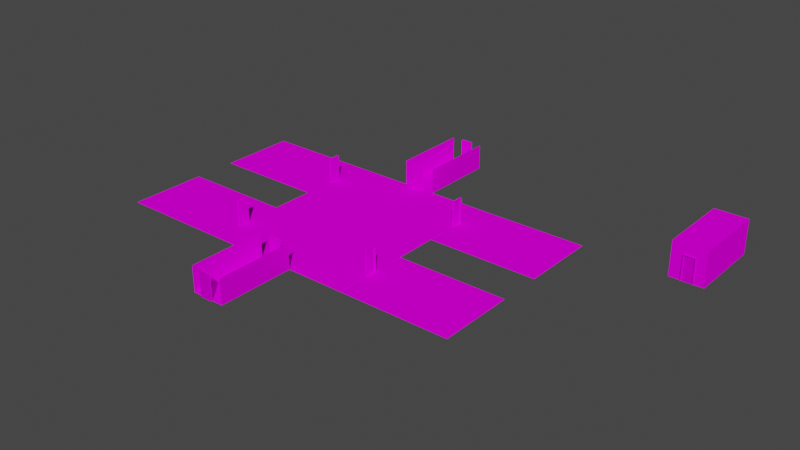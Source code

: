 # Source: Waves.blend  (saved by Blender 2.93.21; exported with 4.5.12 LTS)
import bpy
from mathutils import Matrix  # noqa: F401  (used for matrix-valued properties, if any)

bpy.ops.wm.read_factory_settings(use_empty=True)
scene = bpy.context.scene
scene.name = 'Scene'

# ---- collections
col_collection = bpy.data.collections.new('Collection'); scene.collection.children.link(col_collection)
col_hallway1 = bpy.data.collections.new('Hallway1'); scene.collection.children.link(col_hallway1)

# ---- images (referenced by path relative to the original .blend; pixels are not part of the script)
import os
ASSET_DIR = os.environ.get("B2B_ASSET_DIR", "")  # directory of the original .blend (textures are referenced by path, not embedded)
HERE = os.path.dirname(os.path.abspath(__file__))  # packed textures are extracted next to this script under _unpacked/

def load_image(name, relpath, width, height, colorspace="sRGB"):
    """Load a texture the original file referenced (path relative to the .blend, or extracted next to this script)."""
    p = next((c for c in (os.path.join(HERE, relpath), os.path.join(ASSET_DIR, relpath)) if relpath and os.path.exists(c)), "")
    if p:
        img = bpy.data.images.load(p, check_existing=True)
        img.name = name
    else:  # same state as the original file: an image datablock whose file is absent (Cycles renders it pink)
        img = bpy.data.images.new(name, width, height)
        img.source = "FILE"
        img.filepath = "//" + (relpath or name)
    img.colorspace_settings.name = colorspace
    return img
img_g_a1_195_bmp = load_image('G_A1_195.BMP', 'G_A1_195.BMP', 1024, 1024, 'sRGB')
img_g_a1_192_bmp = load_image('G_A1_192.BMP', 'G_A1_192.BMP', 1024, 1024, 'sRGB')
img_g_a1_284_bmp_001 = load_image('G_A1_284.BMP.001', 'G_A1_284.BMP', 1024, 1024, 'sRGB')
img_g_a1_116_bmp_001 = load_image('G_A1_116.BMP.001', 'G_A1_116.BMP', 1024, 1024, 'sRGB')
img_g_a1_192a_bmp = load_image('G_A1_192a.bmp', 'G_A1_192a.bmp', 1024, 1024, 'sRGB')

# ---- materials (node trees are filled in below, after node groups)
mat_concretefloor = bpy.data.materials.new('ConcreteFloor')
mat_concretefloor.use_backface_culling = True
mat_concretefloor.use_transparent_shadow = False
mat_wall1 = bpy.data.materials.new('Wall1')
mat_wall1.use_backface_culling = True
mat_wall1.use_transparent_shadow = False
mat_material_002 = bpy.data.materials.new('Material.002')
mat_material_002.use_backface_culling = True
mat_material_002.use_transparent_shadow = False
mat_material_002.diffuse_color = (0.06275, 0.102, 0.1804, 1.0)
mat_material_001 = bpy.data.materials.new('Material.001')
mat_material_001.use_backface_culling = True
mat_material_001.use_transparent_shadow = False
mat_material_001.diffuse_color = (0.3255, 0.1176, 0.1608, 1.0)
mat_material_003 = bpy.data.materials.new('Material.003')
mat_material_003.use_backface_culling = True
mat_material_003.use_transparent_shadow = False

# ---- material node trees
mat_concretefloor.use_nodes = True; mat_concretefloor.node_tree.nodes.clear()
_N = mat_concretefloor.node_tree.nodes; _L = mat_concretefloor.node_tree.links
n0 = _N.new('ShaderNodeOutputMaterial'); n0.name = 'LS3DOutput'; n0.location = (300, 0)
n1 = _N.new('ShaderNodeBsdfPrincipled'); n1.name = 'LS3DShader'; n1.location = (0, 0)
n1.distribution = 'GGX'
n1.subsurface_method = 'BURLEY'
n1.inputs[3].default_value = 1.45
n1.inputs[13].default_value = 0.0
n1.inputs[27].default_value = (0.0, 0.0, 0.0, 1.0)
n1.inputs[28].default_value = 1.0
n2 = _N.new('ShaderNodeTexImage'); n2.name = 'DiffuseTex'; n2.location = (-300, -80)
n2.image = img_g_a1_195_bmp
n3 = _N.new('ShaderNodeTexImage'); n3.name = 'AlphaTex'; n3.location = (-300, -437)
n4 = _N.new('ShaderNodeTexImage'); n4.name = 'EnvironmentTex'; n4.location = (-600, -80)
_L.new(n1.outputs[0], n0.inputs[0])
_L.new(n2.outputs[0], n1.inputs[0])
n0.is_active_output = True
mat_wall1.use_nodes = True; mat_wall1.node_tree.nodes.clear()
_N = mat_wall1.node_tree.nodes; _L = mat_wall1.node_tree.links
n0 = _N.new('ShaderNodeOutputMaterial'); n0.name = 'LS3DOutput'; n0.location = (300, 0)
n1 = _N.new('ShaderNodeBsdfPrincipled'); n1.name = 'LS3DShader'; n1.location = (0, 0)
n1.distribution = 'GGX'
n1.subsurface_method = 'BURLEY'
n1.inputs[3].default_value = 1.45
n1.inputs[13].default_value = 0.0
n1.inputs[27].default_value = (0.0, 0.0, 0.0, 1.0)
n1.inputs[28].default_value = 1.0
n2 = _N.new('ShaderNodeTexImage'); n2.name = 'DiffuseTex'; n2.location = (-300, -80)
n2.image = img_g_a1_192_bmp
n3 = _N.new('ShaderNodeTexImage'); n3.name = 'AlphaTex'; n3.location = (-300, -437)
n4 = _N.new('ShaderNodeTexImage'); n4.name = 'EnvironmentTex'; n4.location = (-600, -80)
_L.new(n1.outputs[0], n0.inputs[0])
_L.new(n2.outputs[0], n1.inputs[0])
n0.is_active_output = True
mat_material_002.use_nodes = True; mat_material_002.node_tree.nodes.clear()
_N = mat_material_002.node_tree.nodes; _L = mat_material_002.node_tree.links
n0 = _N.new('ShaderNodeOutputMaterial'); n0.name = 'LS3DOutput'; n0.location = (300, 0)
n1 = _N.new('ShaderNodeBsdfPrincipled'); n1.name = 'LS3DShader'; n1.location = (0, 0)
n1.distribution = 'GGX'
n1.subsurface_method = 'BURLEY'
n1.inputs[1].default_value = 0.25
n1.inputs[3].default_value = 1.45
n1.inputs[13].default_value = 0.0
n1.inputs[27].default_value = (0.0, 0.0, 0.0, 1.0)
n1.inputs[28].default_value = 1.0
n2 = _N.new('ShaderNodeTexImage'); n2.name = 'DiffuseTex'; n2.location = (-300, -80)
n2.image = img_g_a1_284_bmp_001
n3 = _N.new('ShaderNodeTexImage'); n3.name = 'AlphaTex'; n3.location = (-300, -437)
n4 = _N.new('ShaderNodeTexImage'); n4.name = 'EnvironmentTex'; n4.location = (-600, -80)
_L.new(n1.outputs[0], n0.inputs[0])
_L.new(n2.outputs[0], n1.inputs[0])
n0.is_active_output = True
mat_material_001.use_nodes = True; mat_material_001.node_tree.nodes.clear()
_N = mat_material_001.node_tree.nodes; _L = mat_material_001.node_tree.links
n0 = _N.new('ShaderNodeOutputMaterial'); n0.name = 'LS3DOutput'; n0.location = (300, 0)
n1 = _N.new('ShaderNodeBsdfPrincipled'); n1.name = 'LS3DShader'; n1.location = (0, 0)
n1.distribution = 'GGX'
n1.subsurface_method = 'BURLEY'
n1.inputs[1].default_value = 0.25
n1.inputs[3].default_value = 1.45
n1.inputs[13].default_value = 0.0
n1.inputs[27].default_value = (0.0, 0.0, 0.0, 1.0)
n1.inputs[28].default_value = 1.0
n2 = _N.new('ShaderNodeTexImage'); n2.name = 'DiffuseTex'; n2.location = (-300, -80)
n2.image = img_g_a1_116_bmp_001
n3 = _N.new('ShaderNodeTexImage'); n3.name = 'AlphaTex'; n3.location = (-300, -437)
n4 = _N.new('ShaderNodeTexImage'); n4.name = 'EnvironmentTex'; n4.location = (-600, -80)
_L.new(n1.outputs[0], n0.inputs[0])
_L.new(n2.outputs[0], n1.inputs[0])
n0.is_active_output = True
mat_material_003.use_nodes = True; mat_material_003.node_tree.nodes.clear()
_N = mat_material_003.node_tree.nodes; _L = mat_material_003.node_tree.links
n0 = _N.new('ShaderNodeOutputMaterial'); n0.name = 'LS3DOutput'; n0.location = (300, 0)
n1 = _N.new('ShaderNodeBsdfPrincipled'); n1.name = 'LS3DShader'; n1.location = (0, 0)
n1.distribution = 'GGX'
n1.subsurface_method = 'BURLEY'
n1.inputs[3].default_value = 1.45
n1.inputs[13].default_value = 0.0
n1.inputs[27].default_value = (0.0, 0.0, 0.0, 1.0)
n1.inputs[28].default_value = 1.0
n2 = _N.new('ShaderNodeTexImage'); n2.name = 'DiffuseTex'; n2.location = (-300, -80)
n2.image = img_g_a1_192a_bmp
n3 = _N.new('ShaderNodeTexImage'); n3.name = 'AlphaTex'; n3.location = (-300, -437)
n4 = _N.new('ShaderNodeTexImage'); n4.name = 'EnvironmentTex'; n4.location = (-600, -80)
_L.new(n1.outputs[0], n0.inputs[0])
_L.new(n2.outputs[0], n1.inputs[0])
n0.is_active_output = True

# ---- world
world_world = bpy.data.worlds.new('World'); scene.world = world_world
world_world.use_nodes = True; world_world.node_tree.nodes.clear()
_N = world_world.node_tree.nodes; _L = world_world.node_tree.links
n0 = _N.new('ShaderNodeOutputWorld'); n0.name = 'World Output'; n0.location = (300, 300)
n1 = _N.new('ShaderNodeBackground'); n1.name = 'Background'; n1.location = (10, 300)
n1.inputs[0].default_value = (0.05088, 0.05088, 0.05088, 1.0)
_L.new(n1.outputs[0], n0.inputs[0])
n0.is_active_output = True
world_world.color = (0.05088, 0.05088, 0.05088)
world_world.use_sun_shadow = False
world_world.sun_shadow_jitter_overblur = 0.0

# ---- meshes
me_plane = bpy.data.meshes.new('Plane')
me_plane.from_pydata([(0.0, -1.0, 0.0), (3.021, -1.0, 0.0), (0.0, 0.1731, 0.0), (3.021, 0.1731, 0.0)], [], [(0, 1, 3, 2)])
_uv = me_plane.uv_layers.new(name='UVMap')
_uv.uv.foreach_set('vector', [-0.001102, -0.003444, 1.003, -0.001102, 1.001, 3.941, -0.003444, 3.939])
me_plane.materials.append(mat_concretefloor)
me_plane.use_remesh_fix_poles = True
me_plane.use_remesh_preserve_attributes = False
me_plane.update()
me_plane_003 = bpy.data.meshes.new('Plane.003')
me_plane_003.from_pydata([(0.0, -3.519, -1.152), (0.0, -3.519, 1.152), (0.0, 3.519, -1.152), (0.0, 3.519, 1.152)], [], [(0, 1, 3, 2)])
_uv = me_plane_003.uv_layers.new(name='UVMap')
_uv.uv.foreach_set('vector', [-1.582, 0.8135, -1.569, -0.193, 2.457, -0.1806, 2.444, 0.8258])
me_plane_003.materials.append(mat_wall1)
me_plane_003.use_remesh_fix_poles = True
me_plane_003.use_remesh_preserve_attributes = False
me_plane_003.update()
me_plane_004 = bpy.data.meshes.new('Plane.004')
me_plane_004.from_pydata([(0.0, -3.519, -1.152), (0.0, -3.519, 1.152), (0.0, 3.519, -1.152), (0.0, 3.519, 1.152)], [], [(0, 1, 3, 2)])
_uv = me_plane_004.uv_layers.new(name='UVMap')
_uv.uv.foreach_set('vector', [-1.582, 0.8135, -1.569, -0.193, 2.457, -0.1806, 2.444, 0.8258])
me_plane_004.materials.append(mat_wall1)
me_plane_004.use_remesh_fix_poles = True
me_plane_004.use_remesh_preserve_attributes = False
me_plane_004.update()
me_m_dv_stop_002 = bpy.data.meshes.new('m_dv_stOP.002')
me_m_dv_stop_002.from_pydata([(0.9616, 0.001663, -0.7184), (-0.0002747, 0.001659, -0.7184), (-0.0002823, 0.001663, 1.528), (0.9616, 0.001678, 1.528), (0.9616, -0.02793, -0.7184), (-0.0002823, -0.02793, -0.7184), (-0.0002861, -0.02792, 1.528), (0.9616, -0.02791, 1.528), (-0.0002823, -0.02793, -0.7184), (-0.0002823, -0.02793, -0.7184), (-0.0002861, -0.02792, 1.528), (-0.0002747, 0.001659, -0.7184), (0.9616, -0.02793, -0.7184), (0.9616, -0.02793, -0.7184), (-0.0002823, -0.02793, -0.7184), (-0.0002747, 0.001659, -0.7184), (0.9616, 0.001663, -0.7184), (0.9616, -0.02791, 1.528), (0.9616, -0.02791, 1.528), (0.9616, -0.02793, -0.7184), (0.9616, 0.001663, -0.7184), (0.9616, 0.001678, 1.528), (-0.0002823, 0.001663, 1.528), (-0.0002861, -0.02792, 1.528), (-0.0002861, -0.02792, 1.528), (0.9616, -0.02791, 1.528), (0.9616, 0.001678, 1.528), (-0.0002747, 0.001659, -0.7184), (-0.0002823, 0.001663, 1.528), (0.9616, 0.001663, -0.7184), (0.9616, 0.001663, -0.7184), (-0.0002823, 0.001663, 1.528), (0.9616, 0.001678, 1.528), (-0.0002823, 0.001663, 1.528), (0.9616, -0.02793, -0.7184), (-0.0002861, -0.02792, 1.528)], [], [(5, 4, 6), (34, 7, 35), (1, 8, 2), (10, 33, 9), (0, 12, 11), (14, 15, 13), (3, 17, 16), (19, 20, 18), (22, 23, 21), (25, 26, 24), (28, 29, 27), (31, 32, 30)])
_uv = me_m_dv_stop_002.uv_layers.new(name='UVMap')
_uv.uv.foreach_set('vector', [0.0005048, 0.0005002, 0.9995, 0.0005003, 0.0004996, 0.9995, 0.9995, 0.0005003, 0.9995, 0.9995, 0.0004996, 0.9995, 0.9995, -0.6474, 0.9995, -0.6138, 0.0004999, -0.6474, 0.0004995, -0.6138, 0.0004999, -0.6474, 0.9995, -0.6138, 0.9995, -0.6474, 0.9995, -0.6138, 0.0005069, -0.6474, 0.0005048, -0.6138, 0.0005069, -0.6474, 0.9995, -0.6138, 0.9995, -0.6474, 0.9995, -0.6138, 0.0004997, -0.6474, 0.0005003, -0.6138, 0.0004997, -0.6474, 0.9995, -0.6138, 0.9995, -0.6474, 0.9995, -0.6138, 0.0005072, -0.6474, 0.0005093, -0.6138, 0.0005072, -0.6474, 0.9995, -0.6138, 0.0004996, 0.9995, 0.9995, 0.0005003, 0.0005048, 0.0005002, 0.0004996, 0.9995, 0.9995, 0.9995, 0.9995, 0.0005003])
me_m_dv_stop_002.materials.append(mat_material_002)
me_m_dv_stop_002.use_remesh_fix_poles = True
me_m_dv_stop_002.use_remesh_preserve_attributes = False
me_m_dv_stop_002.update()
me_t1_ram_01 = bpy.data.meshes.new('T1_ram_01')
me_t1_ram_01.from_pydata([(-0.5397, -1.152, -0.07), (0.5397, -1.152, -0.07001), (-0.5397, 1.152, -0.07), (0.5397, 1.152, -0.07001), (-0.5397, -1.152, 0.06999), (0.5397, -1.152, 0.07), (-0.5397, 1.152, 0.06999), (0.5397, 1.152, 0.06999), (0.4813, -1.152, -0.07), (0.4813, 1.095, -0.07), (0.4813, 1.095, 0.07), (0.4813, -1.152, 0.07), (-0.4806, 1.095, -0.07001), (-0.4806, 1.095, 0.07), (-0.4806, -1.152, -0.07001), (-0.4806, -1.152, 0.07), (0.4813, 1.095, -0.07), (0.4813, 1.095, 0.07), (0.5397, 1.152, 0.06999), (0.4813, 1.095, 0.07), (-0.4806, 1.095, 0.07), (-0.5397, 1.152, -0.07), (-0.4806, 1.095, -0.07001), (-0.5397, 1.152, 0.06999), (-0.4806, 1.095, 0.07), (0.5397, 1.152, -0.07001), (0.4813, -1.152, 0.07), (0.4813, 1.095, -0.07), (0.4813, -1.152, -0.07), (0.4813, 1.095, 0.07), (-0.4806, 1.095, 0.07), (-0.4806, -1.152, -0.07001), (-0.4806, 1.095, -0.07001), (0.4813, 1.095, -0.07), (-0.4806, 1.095, -0.07001), (-0.4806, -1.152, 0.07)], [], [(8, 9, 1), (10, 5, 7), (3, 16, 2), (2, 16, 12), (6, 19, 18), (6, 13, 19), (21, 22, 0), (4, 24, 23), (4, 15, 24), (0, 22, 14), (28, 29, 27), (31, 32, 30), (17, 34, 33), (35, 31, 30), (29, 28, 11), (25, 1, 9), (5, 10, 26), (34, 17, 20)])
_uv = me_t1_ram_01.uv_layers.new(name='UVMap')
_uv.uv.foreach_set('vector', [0.3266, 0.0004995, 0.3266, 0.9749, 0.6734, 0.0004995, 0.6734, 0.9749, 0.3266, 0.0004995, 0.3266, 0.9995, 0.652, 0.5, 0.348, 0.473, 0.652, 0.0004995, 0.652, 0.0004995, 0.348, 0.473, 0.348, 0.02787, 0.348, 0.0004995, 0.652, 0.473, 0.348, 0.5, 0.348, 0.0004995, 0.652, 0.02787, 0.652, 0.473, 0.3586, 0.9995, 0.6414, 0.9749, 0.3586, 0.0004995, 0.6414, 0.0004995, 0.3586, 0.9749, 0.6414, 0.9995, 0.6414, 0.0004995, 0.3586, 0.0004995, 0.3586, 0.9749, 0.3586, 0.0004995, 0.6414, 0.9749, 0.6414, 0.0004995, 0.9995, 0.0004995, 0.0005002, 0.9749, 0.9995, 0.9749, 0.0005004, 0.0004995, 0.0004998, 0.9749, 0.9995, 0.9749, 0.0004998, 0.473, 0.9995, 0.02787, 0.9995, 0.473, 0.9995, 0.0004995, 0.0005004, 0.0004995, 0.9995, 0.9749, 0.0005002, 0.9749, 0.9995, 0.0004995, 0.0004995, 0.0004995, 0.6734, 0.9995, 0.6734, 0.0004995, 0.3266, 0.9749, 0.3266, 0.0004995, 0.6734, 0.9749, 0.6734, 0.0004995, 0.9995, 0.02787, 0.0004998, 0.473, 0.0004994, 0.02787])
me_t1_ram_01.materials.append(mat_material_001)
me_t1_ram_01.use_remesh_fix_poles = True
me_t1_ram_01.use_remesh_preserve_attributes = False
me_t1_ram_01.update()
me_m_dv_stop_003 = bpy.data.meshes.new('m_dv_stOP.003')
me_m_dv_stop_003.from_pydata([(0.9616, 0.001663, -0.7184), (-0.0002747, 0.001659, -0.7184), (-0.0002823, 0.001663, 1.528), (0.9616, 0.001678, 1.528), (0.9616, -0.02793, -0.7184), (-0.0002823, -0.02793, -0.7184), (-0.0002861, -0.02792, 1.528), (0.9616, -0.02791, 1.528), (-0.0002823, -0.02793, -0.7184), (-0.0002823, -0.02793, -0.7184), (-0.0002861, -0.02792, 1.528), (-0.0002747, 0.001659, -0.7184), (0.9616, -0.02793, -0.7184), (0.9616, -0.02793, -0.7184), (-0.0002823, -0.02793, -0.7184), (-0.0002747, 0.001659, -0.7184), (0.9616, 0.001663, -0.7184), (0.9616, -0.02791, 1.528), (0.9616, -0.02791, 1.528), (0.9616, -0.02793, -0.7184), (0.9616, 0.001663, -0.7184), (0.9616, 0.001678, 1.528), (-0.0002823, 0.001663, 1.528), (-0.0002861, -0.02792, 1.528), (-0.0002861, -0.02792, 1.528), (0.9616, -0.02791, 1.528), (0.9616, 0.001678, 1.528), (-0.0002747, 0.001659, -0.7184), (-0.0002823, 0.001663, 1.528), (0.9616, 0.001663, -0.7184), (0.9616, 0.001663, -0.7184), (-0.0002823, 0.001663, 1.528), (0.9616, 0.001678, 1.528), (-0.0002823, 0.001663, 1.528), (0.9616, -0.02793, -0.7184), (-0.0002861, -0.02792, 1.528)], [], [(5, 4, 6), (34, 7, 35), (1, 8, 2), (10, 33, 9), (0, 12, 11), (14, 15, 13), (3, 17, 16), (19, 20, 18), (22, 23, 21), (25, 26, 24), (28, 29, 27), (31, 32, 30)])
_uv = me_m_dv_stop_003.uv_layers.new(name='UVMap')
_uv.uv.foreach_set('vector', [0.0005048, 0.0005002, 0.9995, 0.0005003, 0.0004996, 0.9995, 0.9995, 0.0005003, 0.9995, 0.9995, 0.0004996, 0.9995, 0.9995, -0.6474, 0.9995, -0.6138, 0.0004999, -0.6474, 0.0004995, -0.6138, 0.0004999, -0.6474, 0.9995, -0.6138, 0.9995, -0.6474, 0.9995, -0.6138, 0.0005069, -0.6474, 0.0005048, -0.6138, 0.0005069, -0.6474, 0.9995, -0.6138, 0.9995, -0.6474, 0.9995, -0.6138, 0.0004997, -0.6474, 0.0005003, -0.6138, 0.0004997, -0.6474, 0.9995, -0.6138, 0.9995, -0.6474, 0.9995, -0.6138, 0.0005072, -0.6474, 0.0005093, -0.6138, 0.0005072, -0.6474, 0.9995, -0.6138, 0.0004996, 0.9995, 0.9995, 0.0005003, 0.0005048, 0.0005002, 0.0004996, 0.9995, 0.9995, 0.9995, 0.9995, 0.0005003])
me_m_dv_stop_003.materials.append(mat_material_002)
me_m_dv_stop_003.use_remesh_fix_poles = True
me_m_dv_stop_003.use_remesh_preserve_attributes = False
me_m_dv_stop_003.update()
me_t1_ram_01_001 = bpy.data.meshes.new('T1_ram_01.001')
me_t1_ram_01_001.from_pydata([(-0.5397, -1.152, -0.07), (0.5397, -1.152, -0.07001), (-0.5397, 1.152, -0.07), (0.5397, 1.152, -0.07001), (-0.5397, -1.152, 0.06999), (0.5397, -1.152, 0.07), (-0.5397, 1.152, 0.06999), (0.5397, 1.152, 0.06999), (0.4813, -1.152, -0.07), (0.4813, 1.095, -0.07), (0.4813, 1.095, 0.07), (0.4813, -1.152, 0.07), (-0.4806, 1.095, -0.07001), (-0.4806, 1.095, 0.07), (-0.4806, -1.152, -0.07001), (-0.4806, -1.152, 0.07), (0.4813, 1.095, -0.07), (0.4813, 1.095, 0.07), (0.5397, 1.152, 0.06999), (0.4813, 1.095, 0.07), (-0.4806, 1.095, 0.07), (-0.5397, 1.152, -0.07), (-0.4806, 1.095, -0.07001), (-0.5397, 1.152, 0.06999), (-0.4806, 1.095, 0.07), (0.5397, 1.152, -0.07001), (0.4813, -1.152, 0.07), (0.4813, 1.095, -0.07), (0.4813, -1.152, -0.07), (0.4813, 1.095, 0.07), (-0.4806, 1.095, 0.07), (-0.4806, -1.152, -0.07001), (-0.4806, 1.095, -0.07001), (0.4813, 1.095, -0.07), (-0.4806, 1.095, -0.07001), (-0.4806, -1.152, 0.07)], [], [(8, 9, 1), (10, 5, 7), (3, 16, 2), (2, 16, 12), (6, 19, 18), (6, 13, 19), (21, 22, 0), (4, 24, 23), (4, 15, 24), (0, 22, 14), (28, 29, 27), (31, 32, 30), (17, 34, 33), (35, 31, 30), (29, 28, 11), (25, 1, 9), (5, 10, 26), (34, 17, 20)])
_uv = me_t1_ram_01_001.uv_layers.new(name='UVMap')
_uv.uv.foreach_set('vector', [0.3266, 0.0004995, 0.3266, 0.9749, 0.6734, 0.0004995, 0.6734, 0.9749, 0.3266, 0.0004995, 0.3266, 0.9995, 0.652, 0.5, 0.348, 0.473, 0.652, 0.0004995, 0.652, 0.0004995, 0.348, 0.473, 0.348, 0.02787, 0.348, 0.0004995, 0.652, 0.473, 0.348, 0.5, 0.348, 0.0004995, 0.652, 0.02787, 0.652, 0.473, 0.3586, 0.9995, 0.6414, 0.9749, 0.3586, 0.0004995, 0.6414, 0.0004995, 0.3586, 0.9749, 0.6414, 0.9995, 0.6414, 0.0004995, 0.3586, 0.0004995, 0.3586, 0.9749, 0.3586, 0.0004995, 0.6414, 0.9749, 0.6414, 0.0004995, 0.9995, 0.0004995, 0.0005002, 0.9749, 0.9995, 0.9749, 0.0005004, 0.0004995, 0.0004998, 0.9749, 0.9995, 0.9749, 0.0004998, 0.473, 0.9995, 0.02787, 0.9995, 0.473, 0.9995, 0.0004995, 0.0005004, 0.0004995, 0.9995, 0.9749, 0.0005002, 0.9749, 0.9995, 0.0004995, 0.0004995, 0.0004995, 0.6734, 0.9995, 0.6734, 0.0004995, 0.3266, 0.9749, 0.3266, 0.0004995, 0.6734, 0.9749, 0.6734, 0.0004995, 0.9995, 0.02787, 0.0004998, 0.473, 0.0004994, 0.02787])
me_t1_ram_01_001.materials.append(mat_material_001)
me_t1_ram_01_001.use_remesh_fix_poles = True
me_t1_ram_01_001.use_remesh_preserve_attributes = False
me_t1_ram_01_001.update()
me_plane_001 = bpy.data.meshes.new('Plane.001')
me_plane_001.from_pydata([(-1.0, -1.0, 0.0), (1.0, -1.0, 0.0), (-1.0, 1.0, 0.0), (1.0, 1.0, 0.0)], [], [(0, 1, 3, 2)])
_uv = me_plane_001.uv_layers.new(name='UVMap')
_uv.uv.foreach_set('vector', [0.0, 0.0, 1.0, 0.0, 1.0, 1.0, 0.0, 1.0])
me_plane_001.materials.append(mat_concretefloor)
me_plane_001.use_remesh_fix_poles = True
me_plane_001.use_remesh_preserve_attributes = False
me_plane_001.update()
me_m_dv_stop_004 = bpy.data.meshes.new('m_dv_stOP.004')
me_m_dv_stop_004.from_pydata([(0.9616, 0.001663, -0.7184), (-0.0002747, 0.001659, -0.7184), (-0.0002823, 0.001663, 1.528), (0.9616, 0.001678, 1.528), (0.9616, -0.02793, -0.7184), (-0.0002823, -0.02793, -0.7184), (-0.0002861, -0.02792, 1.528), (0.9616, -0.02791, 1.528), (-0.0002823, -0.02793, -0.7184), (-0.0002823, -0.02793, -0.7184), (-0.0002861, -0.02792, 1.528), (-0.0002747, 0.001659, -0.7184), (0.9616, -0.02793, -0.7184), (0.9616, -0.02793, -0.7184), (-0.0002823, -0.02793, -0.7184), (-0.0002747, 0.001659, -0.7184), (0.9616, 0.001663, -0.7184), (0.9616, -0.02791, 1.528), (0.9616, -0.02791, 1.528), (0.9616, -0.02793, -0.7184), (0.9616, 0.001663, -0.7184), (0.9616, 0.001678, 1.528), (-0.0002823, 0.001663, 1.528), (-0.0002861, -0.02792, 1.528), (-0.0002861, -0.02792, 1.528), (0.9616, -0.02791, 1.528), (0.9616, 0.001678, 1.528), (-0.0002747, 0.001659, -0.7184), (-0.0002823, 0.001663, 1.528), (0.9616, 0.001663, -0.7184), (0.9616, 0.001663, -0.7184), (-0.0002823, 0.001663, 1.528), (0.9616, 0.001678, 1.528), (-0.0002823, 0.001663, 1.528), (0.9616, -0.02793, -0.7184), (-0.0002861, -0.02792, 1.528)], [], [(5, 4, 6), (34, 7, 35), (1, 8, 2), (10, 33, 9), (0, 12, 11), (14, 15, 13), (3, 17, 16), (19, 20, 18), (22, 23, 21), (25, 26, 24), (28, 29, 27), (31, 32, 30)])
_uv = me_m_dv_stop_004.uv_layers.new(name='UVMap')
_uv.uv.foreach_set('vector', [0.0005048, 0.0005002, 0.9995, 0.0005003, 0.0004996, 0.9995, 0.9995, 0.0005003, 0.9995, 0.9995, 0.0004996, 0.9995, 0.9995, -0.6474, 0.9995, -0.6138, 0.0004999, -0.6474, 0.0004995, -0.6138, 0.0004999, -0.6474, 0.9995, -0.6138, 0.9995, -0.6474, 0.9995, -0.6138, 0.0005069, -0.6474, 0.0005048, -0.6138, 0.0005069, -0.6474, 0.9995, -0.6138, 0.9995, -0.6474, 0.9995, -0.6138, 0.0004997, -0.6474, 0.0005003, -0.6138, 0.0004997, -0.6474, 0.9995, -0.6138, 0.9995, -0.6474, 0.9995, -0.6138, 0.0005072, -0.6474, 0.0005093, -0.6138, 0.0005072, -0.6474, 0.9995, -0.6138, 0.0004996, 0.9995, 0.9995, 0.0005003, 0.0005048, 0.0005002, 0.0004996, 0.9995, 0.9995, 0.9995, 0.9995, 0.0005003])
me_m_dv_stop_004.materials.append(mat_material_002)
me_m_dv_stop_004.use_remesh_fix_poles = True
me_m_dv_stop_004.use_remesh_preserve_attributes = False
me_m_dv_stop_004.update()
me_t1_ram_01_002 = bpy.data.meshes.new('T1_ram_01.002')
me_t1_ram_01_002.from_pydata([(-0.5397, -1.152, -0.07), (0.5397, -1.152, -0.07001), (-0.5397, 1.152, -0.07), (0.5397, 1.152, -0.07001), (-0.5397, -1.152, 0.06999), (0.5397, -1.152, 0.07), (-0.5397, 1.152, 0.06999), (0.5397, 1.152, 0.06999), (0.4813, -1.152, -0.07), (0.4813, 1.095, -0.07), (0.4813, 1.095, 0.07), (0.4813, -1.152, 0.07), (-0.4806, 1.095, -0.07001), (-0.4806, 1.095, 0.07), (-0.4806, -1.152, -0.07001), (-0.4806, -1.152, 0.07), (0.4813, 1.095, -0.07), (0.4813, 1.095, 0.07), (0.5397, 1.152, 0.06999), (0.4813, 1.095, 0.07), (-0.4806, 1.095, 0.07), (-0.5397, 1.152, -0.07), (-0.4806, 1.095, -0.07001), (-0.5397, 1.152, 0.06999), (-0.4806, 1.095, 0.07), (0.5397, 1.152, -0.07001), (0.4813, -1.152, 0.07), (0.4813, 1.095, -0.07), (0.4813, -1.152, -0.07), (0.4813, 1.095, 0.07), (-0.4806, 1.095, 0.07), (-0.4806, -1.152, -0.07001), (-0.4806, 1.095, -0.07001), (0.4813, 1.095, -0.07), (-0.4806, 1.095, -0.07001), (-0.4806, -1.152, 0.07)], [], [(8, 9, 1), (10, 5, 7), (3, 16, 2), (2, 16, 12), (6, 19, 18), (6, 13, 19), (21, 22, 0), (4, 24, 23), (4, 15, 24), (0, 22, 14), (28, 29, 27), (31, 32, 30), (17, 34, 33), (35, 31, 30), (29, 28, 11), (25, 1, 9), (5, 10, 26), (34, 17, 20)])
_uv = me_t1_ram_01_002.uv_layers.new(name='UVMap')
_uv.uv.foreach_set('vector', [0.3266, 0.0004995, 0.3266, 0.9749, 0.6734, 0.0004995, 0.6734, 0.9749, 0.3266, 0.0004995, 0.3266, 0.9995, 0.652, 0.5, 0.348, 0.473, 0.652, 0.0004995, 0.652, 0.0004995, 0.348, 0.473, 0.348, 0.02787, 0.348, 0.0004995, 0.652, 0.473, 0.348, 0.5, 0.348, 0.0004995, 0.652, 0.02787, 0.652, 0.473, 0.3586, 0.9995, 0.6414, 0.9749, 0.3586, 0.0004995, 0.6414, 0.0004995, 0.3586, 0.9749, 0.6414, 0.9995, 0.6414, 0.0004995, 0.3586, 0.0004995, 0.3586, 0.9749, 0.3586, 0.0004995, 0.6414, 0.9749, 0.6414, 0.0004995, 0.9995, 0.0004995, 0.0005002, 0.9749, 0.9995, 0.9749, 0.0005004, 0.0004995, 0.0004998, 0.9749, 0.9995, 0.9749, 0.0004998, 0.473, 0.9995, 0.02787, 0.9995, 0.473, 0.9995, 0.0004995, 0.0005004, 0.0004995, 0.9995, 0.9749, 0.0005002, 0.9749, 0.9995, 0.0004995, 0.0004995, 0.0004995, 0.6734, 0.9995, 0.6734, 0.0004995, 0.3266, 0.9749, 0.3266, 0.0004995, 0.6734, 0.9749, 0.6734, 0.0004995, 0.9995, 0.02787, 0.0004998, 0.473, 0.0004994, 0.02787])
me_t1_ram_01_002.materials.append(mat_material_001)
me_t1_ram_01_002.use_remesh_fix_poles = True
me_t1_ram_01_002.use_remesh_preserve_attributes = False
me_t1_ram_01_002.update()
me_plane_002 = bpy.data.meshes.new('Plane.002')
me_plane_002.from_pydata([(-7.097, -1.0, 0.0), (3.021, -1.0, 0.0), (-7.097, 0.1731, 0.0), (3.021, 0.1731, 0.0)], [], [(0, 1, 3, 2)])
_uv = me_plane_002.uv_layers.new(name='UVMap')
_uv.uv.foreach_set('vector', [-0.001102, -0.003444, 1.003, -0.001102, 1.001, 3.941, -0.003444, 3.939])
me_plane_002.materials.append(mat_concretefloor)
me_plane_002.use_remesh_fix_poles = True
me_plane_002.use_remesh_preserve_attributes = False
me_plane_002.update()
me_plane_005 = bpy.data.meshes.new('Plane.005')
me_plane_005.from_pydata([(-7.097, -1.0, 0.0), (3.021, -1.0, 0.0), (-7.097, 0.1731, 0.0), (3.021, 0.1731, 0.0)], [], [(0, 1, 3, 2)])
_uv = me_plane_005.uv_layers.new(name='UVMap')
_uv.uv.foreach_set('vector', [-0.001102, -0.003444, 1.003, -0.001102, 1.001, 3.941, -0.003444, 3.939])
me_plane_005.materials.append(mat_concretefloor)
me_plane_005.use_remesh_fix_poles = True
me_plane_005.use_remesh_preserve_attributes = False
me_plane_005.update()
me_m_dv_stop_005 = bpy.data.meshes.new('m_dv_stOP.005')
me_m_dv_stop_005.from_pydata([(0.9616, 0.001663, -0.7184), (-0.0002747, 0.001659, -0.7184), (-0.0002823, 0.001663, 1.528), (0.9616, 0.001678, 1.528), (0.9616, -0.02793, -0.7184), (-0.0002823, -0.02793, -0.7184), (-0.0002861, -0.02792, 1.528), (0.9616, -0.02791, 1.528), (-0.0002823, -0.02793, -0.7184), (-0.0002823, -0.02793, -0.7184), (-0.0002861, -0.02792, 1.528), (-0.0002747, 0.001659, -0.7184), (0.9616, -0.02793, -0.7184), (0.9616, -0.02793, -0.7184), (-0.0002823, -0.02793, -0.7184), (-0.0002747, 0.001659, -0.7184), (0.9616, 0.001663, -0.7184), (0.9616, -0.02791, 1.528), (0.9616, -0.02791, 1.528), (0.9616, -0.02793, -0.7184), (0.9616, 0.001663, -0.7184), (0.9616, 0.001678, 1.528), (-0.0002823, 0.001663, 1.528), (-0.0002861, -0.02792, 1.528), (-0.0002861, -0.02792, 1.528), (0.9616, -0.02791, 1.528), (0.9616, 0.001678, 1.528), (-0.0002747, 0.001659, -0.7184), (-0.0002823, 0.001663, 1.528), (0.9616, 0.001663, -0.7184), (0.9616, 0.001663, -0.7184), (-0.0002823, 0.001663, 1.528), (0.9616, 0.001678, 1.528), (-0.0002823, 0.001663, 1.528), (0.9616, -0.02793, -0.7184), (-0.0002861, -0.02792, 1.528)], [], [(5, 4, 6), (34, 7, 35), (1, 8, 2), (10, 33, 9), (0, 12, 11), (14, 15, 13), (3, 17, 16), (19, 20, 18), (22, 23, 21), (25, 26, 24), (28, 29, 27), (31, 32, 30)])
_uv = me_m_dv_stop_005.uv_layers.new(name='UVMap')
_uv.uv.foreach_set('vector', [0.0005048, 0.0005002, 0.9995, 0.0005003, 0.0004996, 0.9995, 0.9995, 0.0005003, 0.9995, 0.9995, 0.0004996, 0.9995, 0.9995, -0.6474, 0.9995, -0.6138, 0.0004999, -0.6474, 0.0004995, -0.6138, 0.0004999, -0.6474, 0.9995, -0.6138, 0.9995, -0.6474, 0.9995, -0.6138, 0.0005069, -0.6474, 0.0005048, -0.6138, 0.0005069, -0.6474, 0.9995, -0.6138, 0.9995, -0.6474, 0.9995, -0.6138, 0.0004997, -0.6474, 0.0005003, -0.6138, 0.0004997, -0.6474, 0.9995, -0.6138, 0.9995, -0.6474, 0.9995, -0.6138, 0.0005072, -0.6474, 0.0005093, -0.6138, 0.0005072, -0.6474, 0.9995, -0.6138, 0.0004996, 0.9995, 0.9995, 0.0005003, 0.0005048, 0.0005002, 0.0004996, 0.9995, 0.9995, 0.9995, 0.9995, 0.0005003])
me_m_dv_stop_005.materials.append(mat_material_002)
me_m_dv_stop_005.use_remesh_fix_poles = True
me_m_dv_stop_005.use_remesh_preserve_attributes = False
me_m_dv_stop_005.update()
me_t1_ram_01_003 = bpy.data.meshes.new('T1_ram_01.003')
me_t1_ram_01_003.from_pydata([(-0.5397, -1.152, -0.07), (0.5397, -1.152, -0.07001), (-0.5397, 1.152, -0.07), (0.5397, 1.152, -0.07001), (-0.5397, -1.152, 0.06999), (0.5397, -1.152, 0.07), (-0.5397, 1.152, 0.06999), (0.5397, 1.152, 0.06999), (0.4813, -1.152, -0.07), (0.4813, 1.095, -0.07), (0.4813, 1.095, 0.07), (0.4813, -1.152, 0.07), (-0.4806, 1.095, -0.07001), (-0.4806, 1.095, 0.07), (-0.4806, -1.152, -0.07001), (-0.4806, -1.152, 0.07), (0.4813, 1.095, -0.07), (0.4813, 1.095, 0.07), (0.5397, 1.152, 0.06999), (0.4813, 1.095, 0.07), (-0.4806, 1.095, 0.07), (-0.5397, 1.152, -0.07), (-0.4806, 1.095, -0.07001), (-0.5397, 1.152, 0.06999), (-0.4806, 1.095, 0.07), (0.5397, 1.152, -0.07001), (0.4813, -1.152, 0.07), (0.4813, 1.095, -0.07), (0.4813, -1.152, -0.07), (0.4813, 1.095, 0.07), (-0.4806, 1.095, 0.07), (-0.4806, -1.152, -0.07001), (-0.4806, 1.095, -0.07001), (0.4813, 1.095, -0.07), (-0.4806, 1.095, -0.07001), (-0.4806, -1.152, 0.07)], [], [(8, 9, 1), (10, 5, 7), (3, 16, 2), (2, 16, 12), (6, 19, 18), (6, 13, 19), (21, 22, 0), (4, 24, 23), (4, 15, 24), (0, 22, 14), (28, 29, 27), (31, 32, 30), (17, 34, 33), (35, 31, 30), (29, 28, 11), (25, 1, 9), (5, 10, 26), (34, 17, 20)])
_uv = me_t1_ram_01_003.uv_layers.new(name='UVMap')
_uv.uv.foreach_set('vector', [0.3266, 0.0004995, 0.3266, 0.9749, 0.6734, 0.0004995, 0.6734, 0.9749, 0.3266, 0.0004995, 0.3266, 0.9995, 0.652, 0.5, 0.348, 0.473, 0.652, 0.0004995, 0.652, 0.0004995, 0.348, 0.473, 0.348, 0.02787, 0.348, 0.0004995, 0.652, 0.473, 0.348, 0.5, 0.348, 0.0004995, 0.652, 0.02787, 0.652, 0.473, 0.3586, 0.9995, 0.6414, 0.9749, 0.3586, 0.0004995, 0.6414, 0.0004995, 0.3586, 0.9749, 0.6414, 0.9995, 0.6414, 0.0004995, 0.3586, 0.0004995, 0.3586, 0.9749, 0.3586, 0.0004995, 0.6414, 0.9749, 0.6414, 0.0004995, 0.9995, 0.0004995, 0.0005002, 0.9749, 0.9995, 0.9749, 0.0005004, 0.0004995, 0.0004998, 0.9749, 0.9995, 0.9749, 0.0004998, 0.473, 0.9995, 0.02787, 0.9995, 0.473, 0.9995, 0.0004995, 0.0005004, 0.0004995, 0.9995, 0.9749, 0.0005002, 0.9749, 0.9995, 0.0004995, 0.0004995, 0.0004995, 0.6734, 0.9995, 0.6734, 0.0004995, 0.3266, 0.9749, 0.3266, 0.0004995, 0.6734, 0.9749, 0.6734, 0.0004995, 0.9995, 0.02787, 0.0004998, 0.473, 0.0004994, 0.02787])
me_t1_ram_01_003.materials.append(mat_material_001)
me_t1_ram_01_003.use_remesh_fix_poles = True
me_t1_ram_01_003.use_remesh_preserve_attributes = False
me_t1_ram_01_003.update()
me_m_dv_stop_006 = bpy.data.meshes.new('m_dv_stOP.006')
me_m_dv_stop_006.from_pydata([(0.9616, 0.001663, -0.7184), (-0.0002747, 0.001659, -0.7184), (-0.0002823, 0.001663, 1.528), (0.9616, 0.001678, 1.528), (0.9616, -0.02793, -0.7184), (-0.0002823, -0.02793, -0.7184), (-0.0002861, -0.02792, 1.528), (0.9616, -0.02791, 1.528), (-0.0002823, -0.02793, -0.7184), (-0.0002823, -0.02793, -0.7184), (-0.0002861, -0.02792, 1.528), (-0.0002747, 0.001659, -0.7184), (0.9616, -0.02793, -0.7184), (0.9616, -0.02793, -0.7184), (-0.0002823, -0.02793, -0.7184), (-0.0002747, 0.001659, -0.7184), (0.9616, 0.001663, -0.7184), (0.9616, -0.02791, 1.528), (0.9616, -0.02791, 1.528), (0.9616, -0.02793, -0.7184), (0.9616, 0.001663, -0.7184), (0.9616, 0.001678, 1.528), (-0.0002823, 0.001663, 1.528), (-0.0002861, -0.02792, 1.528), (-0.0002861, -0.02792, 1.528), (0.9616, -0.02791, 1.528), (0.9616, 0.001678, 1.528), (-0.0002747, 0.001659, -0.7184), (-0.0002823, 0.001663, 1.528), (0.9616, 0.001663, -0.7184), (0.9616, 0.001663, -0.7184), (-0.0002823, 0.001663, 1.528), (0.9616, 0.001678, 1.528), (-0.0002823, 0.001663, 1.528), (0.9616, -0.02793, -0.7184), (-0.0002861, -0.02792, 1.528)], [], [(5, 4, 6), (34, 7, 35), (1, 8, 2), (10, 33, 9), (0, 12, 11), (14, 15, 13), (3, 17, 16), (19, 20, 18), (22, 23, 21), (25, 26, 24), (28, 29, 27), (31, 32, 30)])
_uv = me_m_dv_stop_006.uv_layers.new(name='UVMap')
_uv.uv.foreach_set('vector', [0.0005048, 0.0005002, 0.9995, 0.0005003, 0.0004996, 0.9995, 0.9995, 0.0005003, 0.9995, 0.9995, 0.0004996, 0.9995, 0.9995, -0.6474, 0.9995, -0.6138, 0.0004999, -0.6474, 0.0004995, -0.6138, 0.0004999, -0.6474, 0.9995, -0.6138, 0.9995, -0.6474, 0.9995, -0.6138, 0.0005069, -0.6474, 0.0005048, -0.6138, 0.0005069, -0.6474, 0.9995, -0.6138, 0.9995, -0.6474, 0.9995, -0.6138, 0.0004997, -0.6474, 0.0005003, -0.6138, 0.0004997, -0.6474, 0.9995, -0.6138, 0.9995, -0.6474, 0.9995, -0.6138, 0.0005072, -0.6474, 0.0005093, -0.6138, 0.0005072, -0.6474, 0.9995, -0.6138, 0.0004996, 0.9995, 0.9995, 0.0005003, 0.0005048, 0.0005002, 0.0004996, 0.9995, 0.9995, 0.9995, 0.9995, 0.0005003])
me_m_dv_stop_006.materials.append(mat_material_002)
me_m_dv_stop_006.use_remesh_fix_poles = True
me_m_dv_stop_006.use_remesh_preserve_attributes = False
me_m_dv_stop_006.update()
me_t1_ram_01_004 = bpy.data.meshes.new('T1_ram_01.004')
me_t1_ram_01_004.from_pydata([(-0.5397, -1.152, -0.07), (0.5397, -1.152, -0.07001), (-0.5397, 1.152, -0.07), (0.5397, 1.152, -0.07001), (-0.5397, -1.152, 0.06999), (0.5397, -1.152, 0.07), (-0.5397, 1.152, 0.06999), (0.5397, 1.152, 0.06999), (0.4813, -1.152, -0.07), (0.4813, 1.095, -0.07), (0.4813, 1.095, 0.07), (0.4813, -1.152, 0.07), (-0.4806, 1.095, -0.07001), (-0.4806, 1.095, 0.07), (-0.4806, -1.152, -0.07001), (-0.4806, -1.152, 0.07), (0.4813, 1.095, -0.07), (0.4813, 1.095, 0.07), (0.5397, 1.152, 0.06999), (0.4813, 1.095, 0.07), (-0.4806, 1.095, 0.07), (-0.5397, 1.152, -0.07), (-0.4806, 1.095, -0.07001), (-0.5397, 1.152, 0.06999), (-0.4806, 1.095, 0.07), (0.5397, 1.152, -0.07001), (0.4813, -1.152, 0.07), (0.4813, 1.095, -0.07), (0.4813, -1.152, -0.07), (0.4813, 1.095, 0.07), (-0.4806, 1.095, 0.07), (-0.4806, -1.152, -0.07001), (-0.4806, 1.095, -0.07001), (0.4813, 1.095, -0.07), (-0.4806, 1.095, -0.07001), (-0.4806, -1.152, 0.07)], [], [(8, 9, 1), (10, 5, 7), (3, 16, 2), (2, 16, 12), (6, 19, 18), (6, 13, 19), (21, 22, 0), (4, 24, 23), (4, 15, 24), (0, 22, 14), (28, 29, 27), (31, 32, 30), (17, 34, 33), (35, 31, 30), (29, 28, 11), (25, 1, 9), (5, 10, 26), (34, 17, 20)])
_uv = me_t1_ram_01_004.uv_layers.new(name='UVMap')
_uv.uv.foreach_set('vector', [0.3266, 0.0004995, 0.3266, 0.9749, 0.6734, 0.0004995, 0.6734, 0.9749, 0.3266, 0.0004995, 0.3266, 0.9995, 0.652, 0.5, 0.348, 0.473, 0.652, 0.0004995, 0.652, 0.0004995, 0.348, 0.473, 0.348, 0.02787, 0.348, 0.0004995, 0.652, 0.473, 0.348, 0.5, 0.348, 0.0004995, 0.652, 0.02787, 0.652, 0.473, 0.3586, 0.9995, 0.6414, 0.9749, 0.3586, 0.0004995, 0.6414, 0.0004995, 0.3586, 0.9749, 0.6414, 0.9995, 0.6414, 0.0004995, 0.3586, 0.0004995, 0.3586, 0.9749, 0.3586, 0.0004995, 0.6414, 0.9749, 0.6414, 0.0004995, 0.9995, 0.0004995, 0.0005002, 0.9749, 0.9995, 0.9749, 0.0005004, 0.0004995, 0.0004998, 0.9749, 0.9995, 0.9749, 0.0004998, 0.473, 0.9995, 0.02787, 0.9995, 0.473, 0.9995, 0.0004995, 0.0005004, 0.0004995, 0.9995, 0.9749, 0.0005002, 0.9749, 0.9995, 0.0004995, 0.0004995, 0.0004995, 0.6734, 0.9995, 0.6734, 0.0004995, 0.3266, 0.9749, 0.3266, 0.0004995, 0.6734, 0.9749, 0.6734, 0.0004995, 0.9995, 0.02787, 0.0004998, 0.473, 0.0004994, 0.02787])
me_t1_ram_01_004.materials.append(mat_material_001)
me_t1_ram_01_004.use_remesh_fix_poles = True
me_t1_ram_01_004.use_remesh_preserve_attributes = False
me_t1_ram_01_004.update()
me_plane_006 = bpy.data.meshes.new('Plane.006')
me_plane_006.from_pydata([(-7.097, -1.0, 0.0), (3.021, -1.0, 0.0), (-7.097, 0.1731, 0.0), (3.021, 0.1731, 0.0)], [], [(0, 1, 3, 2)])
_uv = me_plane_006.uv_layers.new(name='UVMap')
_uv.uv.foreach_set('vector', [-0.001102, -0.003444, 1.003, -0.001102, 1.001, 3.941, -0.003444, 3.939])
me_plane_006.materials.append(mat_concretefloor)
me_plane_006.use_remesh_fix_poles = True
me_plane_006.use_remesh_preserve_attributes = False
me_plane_006.update()
me_m_dv_stop_007 = bpy.data.meshes.new('m_dv_stOP.007')
me_m_dv_stop_007.from_pydata([(0.9616, 0.001663, -0.7184), (-0.0002747, 0.001659, -0.7184), (-0.0002823, 0.001663, 1.528), (0.9616, 0.001678, 1.528), (0.9616, -0.02793, -0.7184), (-0.0002823, -0.02793, -0.7184), (-0.0002861, -0.02792, 1.528), (0.9616, -0.02791, 1.528), (-0.0002823, -0.02793, -0.7184), (-0.0002823, -0.02793, -0.7184), (-0.0002861, -0.02792, 1.528), (-0.0002747, 0.001659, -0.7184), (0.9616, -0.02793, -0.7184), (0.9616, -0.02793, -0.7184), (-0.0002823, -0.02793, -0.7184), (-0.0002747, 0.001659, -0.7184), (0.9616, 0.001663, -0.7184), (0.9616, -0.02791, 1.528), (0.9616, -0.02791, 1.528), (0.9616, -0.02793, -0.7184), (0.9616, 0.001663, -0.7184), (0.9616, 0.001678, 1.528), (-0.0002823, 0.001663, 1.528), (-0.0002861, -0.02792, 1.528), (-0.0002861, -0.02792, 1.528), (0.9616, -0.02791, 1.528), (0.9616, 0.001678, 1.528), (-0.0002747, 0.001659, -0.7184), (-0.0002823, 0.001663, 1.528), (0.9616, 0.001663, -0.7184), (0.9616, 0.001663, -0.7184), (-0.0002823, 0.001663, 1.528), (0.9616, 0.001678, 1.528), (-0.0002823, 0.001663, 1.528), (0.9616, -0.02793, -0.7184), (-0.0002861, -0.02792, 1.528)], [], [(5, 4, 6), (34, 7, 35), (1, 8, 2), (10, 33, 9), (0, 12, 11), (14, 15, 13), (3, 17, 16), (19, 20, 18), (22, 23, 21), (25, 26, 24), (28, 29, 27), (31, 32, 30)])
_uv = me_m_dv_stop_007.uv_layers.new(name='UVMap')
_uv.uv.foreach_set('vector', [0.0005048, 0.0005002, 0.9995, 0.0005003, 0.0004996, 0.9995, 0.9995, 0.0005003, 0.9995, 0.9995, 0.0004996, 0.9995, 0.9995, -0.6474, 0.9995, -0.6138, 0.0004999, -0.6474, 0.0004995, -0.6138, 0.0004999, -0.6474, 0.9995, -0.6138, 0.9995, -0.6474, 0.9995, -0.6138, 0.0005069, -0.6474, 0.0005048, -0.6138, 0.0005069, -0.6474, 0.9995, -0.6138, 0.9995, -0.6474, 0.9995, -0.6138, 0.0004997, -0.6474, 0.0005003, -0.6138, 0.0004997, -0.6474, 0.9995, -0.6138, 0.9995, -0.6474, 0.9995, -0.6138, 0.0005072, -0.6474, 0.0005093, -0.6138, 0.0005072, -0.6474, 0.9995, -0.6138, 0.0004996, 0.9995, 0.9995, 0.0005003, 0.0005048, 0.0005002, 0.0004996, 0.9995, 0.9995, 0.9995, 0.9995, 0.0005003])
me_m_dv_stop_007.materials.append(mat_material_002)
me_m_dv_stop_007.use_remesh_fix_poles = True
me_m_dv_stop_007.use_remesh_preserve_attributes = False
me_m_dv_stop_007.update()
me_t1_ram_01_005 = bpy.data.meshes.new('T1_ram_01.005')
me_t1_ram_01_005.from_pydata([(-0.5397, -1.152, -0.07), (0.5397, -1.152, -0.07001), (-0.5397, 1.152, -0.07), (0.5397, 1.152, -0.07001), (-0.5397, -1.152, 0.06999), (0.5397, -1.152, 0.07), (-0.5397, 1.152, 0.06999), (0.5397, 1.152, 0.06999), (0.4813, -1.152, -0.07), (0.4813, 1.095, -0.07), (0.4813, 1.095, 0.07), (0.4813, -1.152, 0.07), (-0.4806, 1.095, -0.07001), (-0.4806, 1.095, 0.07), (-0.4806, -1.152, -0.07001), (-0.4806, -1.152, 0.07), (0.4813, 1.095, -0.07), (0.4813, 1.095, 0.07), (0.5397, 1.152, 0.06999), (0.4813, 1.095, 0.07), (-0.4806, 1.095, 0.07), (-0.5397, 1.152, -0.07), (-0.4806, 1.095, -0.07001), (-0.5397, 1.152, 0.06999), (-0.4806, 1.095, 0.07), (0.5397, 1.152, -0.07001), (0.4813, -1.152, 0.07), (0.4813, 1.095, -0.07), (0.4813, -1.152, -0.07), (0.4813, 1.095, 0.07), (-0.4806, 1.095, 0.07), (-0.4806, -1.152, -0.07001), (-0.4806, 1.095, -0.07001), (0.4813, 1.095, -0.07), (-0.4806, 1.095, -0.07001), (-0.4806, -1.152, 0.07)], [], [(8, 9, 1), (10, 5, 7), (3, 16, 2), (2, 16, 12), (6, 19, 18), (6, 13, 19), (21, 22, 0), (4, 24, 23), (4, 15, 24), (0, 22, 14), (28, 29, 27), (31, 32, 30), (17, 34, 33), (35, 31, 30), (29, 28, 11), (25, 1, 9), (5, 10, 26), (34, 17, 20)])
_uv = me_t1_ram_01_005.uv_layers.new(name='UVMap')
_uv.uv.foreach_set('vector', [0.3266, 0.0004995, 0.3266, 0.9749, 0.6734, 0.0004995, 0.6734, 0.9749, 0.3266, 0.0004995, 0.3266, 0.9995, 0.652, 0.5, 0.348, 0.473, 0.652, 0.0004995, 0.652, 0.0004995, 0.348, 0.473, 0.348, 0.02787, 0.348, 0.0004995, 0.652, 0.473, 0.348, 0.5, 0.348, 0.0004995, 0.652, 0.02787, 0.652, 0.473, 0.3586, 0.9995, 0.6414, 0.9749, 0.3586, 0.0004995, 0.6414, 0.0004995, 0.3586, 0.9749, 0.6414, 0.9995, 0.6414, 0.0004995, 0.3586, 0.0004995, 0.3586, 0.9749, 0.3586, 0.0004995, 0.6414, 0.9749, 0.6414, 0.0004995, 0.9995, 0.0004995, 0.0005002, 0.9749, 0.9995, 0.9749, 0.0005004, 0.0004995, 0.0004998, 0.9749, 0.9995, 0.9749, 0.0004998, 0.473, 0.9995, 0.02787, 0.9995, 0.473, 0.9995, 0.0004995, 0.0005004, 0.0004995, 0.9995, 0.9749, 0.0005002, 0.9749, 0.9995, 0.0004995, 0.0004995, 0.0004995, 0.6734, 0.9995, 0.6734, 0.0004995, 0.3266, 0.9749, 0.3266, 0.0004995, 0.6734, 0.9749, 0.6734, 0.0004995, 0.9995, 0.02787, 0.0004998, 0.473, 0.0004994, 0.02787])
me_t1_ram_01_005.materials.append(mat_material_001)
me_t1_ram_01_005.use_remesh_fix_poles = True
me_t1_ram_01_005.use_remesh_preserve_attributes = False
me_t1_ram_01_005.update()
me_plane_007 = bpy.data.meshes.new('Plane.007')
me_plane_007.from_pydata([(-7.097, -1.0, 0.0), (3.021, -1.0, 0.0), (-7.097, 0.1731, 0.0), (3.021, 0.1731, 0.0)], [], [(0, 1, 3, 2)])
_uv = me_plane_007.uv_layers.new(name='UVMap')
_uv.uv.foreach_set('vector', [-0.001102, -0.003444, 1.003, -0.001102, 1.001, 3.941, -0.003444, 3.939])
me_plane_007.materials.append(mat_concretefloor)
me_plane_007.use_remesh_fix_poles = True
me_plane_007.use_remesh_preserve_attributes = False
me_plane_007.update()
me_plane_008 = bpy.data.meshes.new('Plane.008')
me_plane_008.from_pydata([(0.0, -1.0, 0.0), (3.021, -1.0, 0.0), (0.0, 0.1731, 0.0), (3.021, 0.1731, 0.0)], [], [(0, 1, 3, 2)])
_uv = me_plane_008.uv_layers.new(name='UVMap')
_uv.uv.foreach_set('vector', [-0.001102, -0.003444, 1.003, -0.001102, 1.001, 3.941, -0.003444, 3.939])
me_plane_008.materials.append(mat_concretefloor)
me_plane_008.use_remesh_fix_poles = True
me_plane_008.use_remesh_preserve_attributes = False
me_plane_008.update()
me_plane_009 = bpy.data.meshes.new('Plane.009')
me_plane_009.from_pydata([(0.0, -3.519, -1.152), (0.0, -3.519, 1.152), (0.0, 3.519, -1.152), (0.0, 3.519, 1.152)], [], [(0, 1, 3, 2)])
_uv = me_plane_009.uv_layers.new(name='UVMap')
_uv.uv.foreach_set('vector', [-1.582, 0.8135, -1.569, -0.193, 2.457, -0.1806, 2.444, 0.8258])
me_plane_009.materials.append(mat_wall1)
me_plane_009.use_remesh_fix_poles = True
me_plane_009.use_remesh_preserve_attributes = False
me_plane_009.update()
me_plane_010 = bpy.data.meshes.new('Plane.010')
me_plane_010.from_pydata([(0.0, -3.519, -1.152), (0.0, -3.519, 1.152), (0.0, 3.519, -1.152), (0.0, 3.519, 1.152)], [], [(0, 1, 3, 2)])
_uv = me_plane_010.uv_layers.new(name='UVMap')
_uv.uv.foreach_set('vector', [-1.582, 0.8135, -1.569, -0.193, 2.457, -0.1806, 2.444, 0.8258])
me_plane_010.materials.append(mat_wall1)
me_plane_010.use_remesh_fix_poles = True
me_plane_010.use_remesh_preserve_attributes = False
me_plane_010.update()
me_m_dv_stop_008 = bpy.data.meshes.new('m_dv_stOP.008')
me_m_dv_stop_008.from_pydata([(0.9616, 0.001663, -0.7184), (-0.0002747, 0.001659, -0.7184), (-0.0002823, 0.001663, 1.528), (0.9616, 0.001678, 1.528), (0.9616, -0.02793, -0.7184), (-0.0002823, -0.02793, -0.7184), (-0.0002861, -0.02792, 1.528), (0.9616, -0.02791, 1.528), (-0.0002823, -0.02793, -0.7184), (-0.0002823, -0.02793, -0.7184), (-0.0002861, -0.02792, 1.528), (-0.0002747, 0.001659, -0.7184), (0.9616, -0.02793, -0.7184), (0.9616, -0.02793, -0.7184), (-0.0002823, -0.02793, -0.7184), (-0.0002747, 0.001659, -0.7184), (0.9616, 0.001663, -0.7184), (0.9616, -0.02791, 1.528), (0.9616, -0.02791, 1.528), (0.9616, -0.02793, -0.7184), (0.9616, 0.001663, -0.7184), (0.9616, 0.001678, 1.528), (-0.0002823, 0.001663, 1.528), (-0.0002861, -0.02792, 1.528), (-0.0002861, -0.02792, 1.528), (0.9616, -0.02791, 1.528), (0.9616, 0.001678, 1.528), (-0.0002747, 0.001659, -0.7184), (-0.0002823, 0.001663, 1.528), (0.9616, 0.001663, -0.7184), (0.9616, 0.001663, -0.7184), (-0.0002823, 0.001663, 1.528), (0.9616, 0.001678, 1.528), (-0.0002823, 0.001663, 1.528), (0.9616, -0.02793, -0.7184), (-0.0002861, -0.02792, 1.528)], [], [(5, 4, 6), (34, 7, 35), (1, 8, 2), (10, 33, 9), (0, 12, 11), (14, 15, 13), (3, 17, 16), (19, 20, 18), (22, 23, 21), (25, 26, 24), (28, 29, 27), (31, 32, 30)])
_uv = me_m_dv_stop_008.uv_layers.new(name='UVMap')
_uv.uv.foreach_set('vector', [0.0005048, 0.0005002, 0.9995, 0.0005003, 0.0004996, 0.9995, 0.9995, 0.0005003, 0.9995, 0.9995, 0.0004996, 0.9995, 0.9995, -0.6474, 0.9995, -0.6138, 0.0004999, -0.6474, 0.0004995, -0.6138, 0.0004999, -0.6474, 0.9995, -0.6138, 0.9995, -0.6474, 0.9995, -0.6138, 0.0005069, -0.6474, 0.0005048, -0.6138, 0.0005069, -0.6474, 0.9995, -0.6138, 0.9995, -0.6474, 0.9995, -0.6138, 0.0004997, -0.6474, 0.0005003, -0.6138, 0.0004997, -0.6474, 0.9995, -0.6138, 0.9995, -0.6474, 0.9995, -0.6138, 0.0005072, -0.6474, 0.0005093, -0.6138, 0.0005072, -0.6474, 0.9995, -0.6138, 0.0004996, 0.9995, 0.9995, 0.0005003, 0.0005048, 0.0005002, 0.0004996, 0.9995, 0.9995, 0.9995, 0.9995, 0.0005003])
me_m_dv_stop_008.materials.append(mat_material_002)
me_m_dv_stop_008.use_remesh_fix_poles = True
me_m_dv_stop_008.use_remesh_preserve_attributes = False
me_m_dv_stop_008.update()
me_t1_ram_01_006 = bpy.data.meshes.new('T1_ram_01.006')
me_t1_ram_01_006.from_pydata([(-0.5397, -1.152, -0.07), (0.5397, -1.152, -0.07001), (-0.5397, 1.152, -0.07), (0.5397, 1.152, -0.07001), (-0.5397, -1.152, 0.06999), (0.5397, -1.152, 0.07), (-0.5397, 1.152, 0.06999), (0.5397, 1.152, 0.06999), (0.4813, -1.152, -0.07), (0.4813, 1.095, -0.07), (0.4813, 1.095, 0.07), (0.4813, -1.152, 0.07), (-0.4806, 1.095, -0.07001), (-0.4806, 1.095, 0.07), (-0.4806, -1.152, -0.07001), (-0.4806, -1.152, 0.07), (0.4813, 1.095, -0.07), (0.4813, 1.095, 0.07), (0.5397, 1.152, 0.06999), (0.4813, 1.095, 0.07), (-0.4806, 1.095, 0.07), (-0.5397, 1.152, -0.07), (-0.4806, 1.095, -0.07001), (-0.5397, 1.152, 0.06999), (-0.4806, 1.095, 0.07), (0.5397, 1.152, -0.07001), (0.4813, -1.152, 0.07), (0.4813, 1.095, -0.07), (0.4813, -1.152, -0.07), (0.4813, 1.095, 0.07), (-0.4806, 1.095, 0.07), (-0.4806, -1.152, -0.07001), (-0.4806, 1.095, -0.07001), (0.4813, 1.095, -0.07), (-0.4806, 1.095, -0.07001), (-0.4806, -1.152, 0.07)], [], [(8, 9, 1), (10, 5, 7), (3, 16, 2), (2, 16, 12), (6, 19, 18), (6, 13, 19), (21, 22, 0), (4, 24, 23), (4, 15, 24), (0, 22, 14), (28, 29, 27), (31, 32, 30), (17, 34, 33), (35, 31, 30), (29, 28, 11), (25, 1, 9), (5, 10, 26), (34, 17, 20)])
_uv = me_t1_ram_01_006.uv_layers.new(name='UVMap')
_uv.uv.foreach_set('vector', [0.3266, 0.0004995, 0.3266, 0.9749, 0.6734, 0.0004995, 0.6734, 0.9749, 0.3266, 0.0004995, 0.3266, 0.9995, 0.652, 0.5, 0.348, 0.473, 0.652, 0.0004995, 0.652, 0.0004995, 0.348, 0.473, 0.348, 0.02787, 0.348, 0.0004995, 0.652, 0.473, 0.348, 0.5, 0.348, 0.0004995, 0.652, 0.02787, 0.652, 0.473, 0.3586, 0.9995, 0.6414, 0.9749, 0.3586, 0.0004995, 0.6414, 0.0004995, 0.3586, 0.9749, 0.6414, 0.9995, 0.6414, 0.0004995, 0.3586, 0.0004995, 0.3586, 0.9749, 0.3586, 0.0004995, 0.6414, 0.9749, 0.6414, 0.0004995, 0.9995, 0.0004995, 0.0005002, 0.9749, 0.9995, 0.9749, 0.0005004, 0.0004995, 0.0004998, 0.9749, 0.9995, 0.9749, 0.0004998, 0.473, 0.9995, 0.02787, 0.9995, 0.473, 0.9995, 0.0004995, 0.0005004, 0.0004995, 0.9995, 0.9749, 0.0005002, 0.9749, 0.9995, 0.0004995, 0.0004995, 0.0004995, 0.6734, 0.9995, 0.6734, 0.0004995, 0.3266, 0.9749, 0.3266, 0.0004995, 0.6734, 0.9749, 0.6734, 0.0004995, 0.9995, 0.02787, 0.0004998, 0.473, 0.0004994, 0.02787])
me_t1_ram_01_006.materials.append(mat_material_001)
me_t1_ram_01_006.use_remesh_fix_poles = True
me_t1_ram_01_006.use_remesh_preserve_attributes = False
me_t1_ram_01_006.update()
me_m_dv_stop_009 = bpy.data.meshes.new('m_dv_stOP.009')
me_m_dv_stop_009.from_pydata([(0.9616, 0.001663, -0.7184), (-0.0002747, 0.001659, -0.7184), (-0.0002823, 0.001663, 1.528), (0.9616, 0.001678, 1.528), (0.9616, -0.02793, -0.7184), (-0.0002823, -0.02793, -0.7184), (-0.0002861, -0.02792, 1.528), (0.9616, -0.02791, 1.528), (-0.0002823, -0.02793, -0.7184), (-0.0002823, -0.02793, -0.7184), (-0.0002861, -0.02792, 1.528), (-0.0002747, 0.001659, -0.7184), (0.9616, -0.02793, -0.7184), (0.9616, -0.02793, -0.7184), (-0.0002823, -0.02793, -0.7184), (-0.0002747, 0.001659, -0.7184), (0.9616, 0.001663, -0.7184), (0.9616, -0.02791, 1.528), (0.9616, -0.02791, 1.528), (0.9616, -0.02793, -0.7184), (0.9616, 0.001663, -0.7184), (0.9616, 0.001678, 1.528), (-0.0002823, 0.001663, 1.528), (-0.0002861, -0.02792, 1.528), (-0.0002861, -0.02792, 1.528), (0.9616, -0.02791, 1.528), (0.9616, 0.001678, 1.528), (-0.0002747, 0.001659, -0.7184), (-0.0002823, 0.001663, 1.528), (0.9616, 0.001663, -0.7184), (0.9616, 0.001663, -0.7184), (-0.0002823, 0.001663, 1.528), (0.9616, 0.001678, 1.528), (-0.0002823, 0.001663, 1.528), (0.9616, -0.02793, -0.7184), (-0.0002861, -0.02792, 1.528)], [], [(5, 4, 6), (34, 7, 35), (1, 8, 2), (10, 33, 9), (0, 12, 11), (14, 15, 13), (3, 17, 16), (19, 20, 18), (22, 23, 21), (25, 26, 24), (28, 29, 27), (31, 32, 30)])
_uv = me_m_dv_stop_009.uv_layers.new(name='UVMap')
_uv.uv.foreach_set('vector', [0.0005048, 0.0005002, 0.9995, 0.0005003, 0.0004996, 0.9995, 0.9995, 0.0005003, 0.9995, 0.9995, 0.0004996, 0.9995, 0.9995, -0.6474, 0.9995, -0.6138, 0.0004999, -0.6474, 0.0004995, -0.6138, 0.0004999, -0.6474, 0.9995, -0.6138, 0.9995, -0.6474, 0.9995, -0.6138, 0.0005069, -0.6474, 0.0005048, -0.6138, 0.0005069, -0.6474, 0.9995, -0.6138, 0.9995, -0.6474, 0.9995, -0.6138, 0.0004997, -0.6474, 0.0005003, -0.6138, 0.0004997, -0.6474, 0.9995, -0.6138, 0.9995, -0.6474, 0.9995, -0.6138, 0.0005072, -0.6474, 0.0005093, -0.6138, 0.0005072, -0.6474, 0.9995, -0.6138, 0.0004996, 0.9995, 0.9995, 0.0005003, 0.0005048, 0.0005002, 0.0004996, 0.9995, 0.9995, 0.9995, 0.9995, 0.0005003])
me_m_dv_stop_009.materials.append(mat_material_002)
me_m_dv_stop_009.use_remesh_fix_poles = True
me_m_dv_stop_009.use_remesh_preserve_attributes = False
me_m_dv_stop_009.update()
me_t1_ram_01_007 = bpy.data.meshes.new('T1_ram_01.007')
me_t1_ram_01_007.from_pydata([(-0.5397, -1.152, -0.07), (0.5397, -1.152, -0.07001), (-0.5397, 1.152, -0.07), (0.5397, 1.152, -0.07001), (-0.5397, -1.152, 0.06999), (0.5397, -1.152, 0.07), (-0.5397, 1.152, 0.06999), (0.5397, 1.152, 0.06999), (0.4813, -1.152, -0.07), (0.4813, 1.095, -0.07), (0.4813, 1.095, 0.07), (0.4813, -1.152, 0.07), (-0.4806, 1.095, -0.07001), (-0.4806, 1.095, 0.07), (-0.4806, -1.152, -0.07001), (-0.4806, -1.152, 0.07), (0.4813, 1.095, -0.07), (0.4813, 1.095, 0.07), (0.5397, 1.152, 0.06999), (0.4813, 1.095, 0.07), (-0.4806, 1.095, 0.07), (-0.5397, 1.152, -0.07), (-0.4806, 1.095, -0.07001), (-0.5397, 1.152, 0.06999), (-0.4806, 1.095, 0.07), (0.5397, 1.152, -0.07001), (0.4813, -1.152, 0.07), (0.4813, 1.095, -0.07), (0.4813, -1.152, -0.07), (0.4813, 1.095, 0.07), (-0.4806, 1.095, 0.07), (-0.4806, -1.152, -0.07001), (-0.4806, 1.095, -0.07001), (0.4813, 1.095, -0.07), (-0.4806, 1.095, -0.07001), (-0.4806, -1.152, 0.07)], [], [(8, 9, 1), (10, 5, 7), (3, 16, 2), (2, 16, 12), (6, 19, 18), (6, 13, 19), (21, 22, 0), (4, 24, 23), (4, 15, 24), (0, 22, 14), (28, 29, 27), (31, 32, 30), (17, 34, 33), (35, 31, 30), (29, 28, 11), (25, 1, 9), (5, 10, 26), (34, 17, 20)])
_uv = me_t1_ram_01_007.uv_layers.new(name='UVMap')
_uv.uv.foreach_set('vector', [0.3266, 0.0004995, 0.3266, 0.9749, 0.6734, 0.0004995, 0.6734, 0.9749, 0.3266, 0.0004995, 0.3266, 0.9995, 0.652, 0.5, 0.348, 0.473, 0.652, 0.0004995, 0.652, 0.0004995, 0.348, 0.473, 0.348, 0.02787, 0.348, 0.0004995, 0.652, 0.473, 0.348, 0.5, 0.348, 0.0004995, 0.652, 0.02787, 0.652, 0.473, 0.3586, 0.9995, 0.6414, 0.9749, 0.3586, 0.0004995, 0.6414, 0.0004995, 0.3586, 0.9749, 0.6414, 0.9995, 0.6414, 0.0004995, 0.3586, 0.0004995, 0.3586, 0.9749, 0.3586, 0.0004995, 0.6414, 0.9749, 0.6414, 0.0004995, 0.9995, 0.0004995, 0.0005002, 0.9749, 0.9995, 0.9749, 0.0005004, 0.0004995, 0.0004998, 0.9749, 0.9995, 0.9749, 0.0004998, 0.473, 0.9995, 0.02787, 0.9995, 0.473, 0.9995, 0.0004995, 0.0005004, 0.0004995, 0.9995, 0.9749, 0.0005002, 0.9749, 0.9995, 0.0004995, 0.0004995, 0.0004995, 0.6734, 0.9995, 0.6734, 0.0004995, 0.3266, 0.9749, 0.3266, 0.0004995, 0.6734, 0.9749, 0.6734, 0.0004995, 0.9995, 0.02787, 0.0004998, 0.473, 0.0004994, 0.02787])
me_t1_ram_01_007.materials.append(mat_material_001)
me_t1_ram_01_007.use_remesh_fix_poles = True
me_t1_ram_01_007.use_remesh_preserve_attributes = False
me_t1_ram_01_007.update()
me_plane_011 = bpy.data.meshes.new('Plane.011')
me_plane_011.from_pydata([(-1.51, -0.5865, 0.0), (1.51, -0.5865, 0.0), (-1.51, 0.5865, 0.0), (1.51, 0.5865, 0.0)], [], [(0, 1, 3, 2)])
_uv = me_plane_011.uv_layers.new(name='UVMap')
_uv.uv.foreach_set('vector', [-0.001102, -0.003444, 1.003, -0.001102, 1.001, 3.941, -0.003444, 3.939])
me_plane_011.materials.append(mat_concretefloor)
me_plane_011.use_remesh_fix_poles = True
me_plane_011.use_remesh_preserve_attributes = False
me_plane_011.update()
me_plane_012 = bpy.data.meshes.new('Plane.012')
me_plane_012.from_pydata([(0.0, -3.519, -1.579), (0.0, -3.519, 1.579), (0.0, 3.519, -1.579), (0.0, 3.519, 1.579)], [], [(0, 1, 3, 2)])
_uv = me_plane_012.uv_layers.new(name='UVMap')
_uv.uv.foreach_set('vector', [-1.582, 0.8135, -1.569, -0.193, 2.457, -0.1806, 2.444, 0.8258])
me_plane_012.materials.append(mat_wall1)
me_plane_012.use_remesh_fix_poles = True
me_plane_012.use_remesh_preserve_attributes = False
me_plane_012.update()
me_plane_013 = bpy.data.meshes.new('Plane.013')
me_plane_013.from_pydata([(0.0, -3.519, -1.579), (0.0, -3.519, 1.579), (0.0, 3.519, -1.579), (0.0, 3.519, 1.579)], [], [(0, 1, 3, 2)])
_uv = me_plane_013.uv_layers.new(name='UVMap')
_uv.uv.foreach_set('vector', [-1.582, 0.8135, -1.569, -0.193, 2.457, -0.1806, 2.444, 0.8258])
me_plane_013.materials.append(mat_wall1)
me_plane_013.use_remesh_fix_poles = True
me_plane_013.use_remesh_preserve_attributes = False
me_plane_013.update()
me_m_dv_stop_011 = bpy.data.meshes.new('m_dv_stOP.011')
me_m_dv_stop_011.from_pydata([(0.9616, 0.001663, -0.7184), (-0.0002747, 0.001659, -0.7184), (-0.0002823, 0.001663, 1.528), (0.9616, 0.001678, 1.528), (0.9616, -0.02793, -0.7184), (-0.0002823, -0.02793, -0.7184), (-0.0002861, -0.02792, 1.528), (0.9616, -0.02791, 1.528), (-0.0002823, -0.02793, -0.7184), (-0.0002823, -0.02793, -0.7184), (-0.0002861, -0.02792, 1.528), (-0.0002747, 0.001659, -0.7184), (0.9616, -0.02793, -0.7184), (0.9616, -0.02793, -0.7184), (-0.0002823, -0.02793, -0.7184), (-0.0002747, 0.001659, -0.7184), (0.9616, 0.001663, -0.7184), (0.9616, -0.02791, 1.528), (0.9616, -0.02791, 1.528), (0.9616, -0.02793, -0.7184), (0.9616, 0.001663, -0.7184), (0.9616, 0.001678, 1.528), (-0.0002823, 0.001663, 1.528), (-0.0002861, -0.02792, 1.528), (-0.0002861, -0.02792, 1.528), (0.9616, -0.02791, 1.528), (0.9616, 0.001678, 1.528), (-0.0002747, 0.001659, -0.7184), (-0.0002823, 0.001663, 1.528), (0.9616, 0.001663, -0.7184), (0.9616, 0.001663, -0.7184), (-0.0002823, 0.001663, 1.528), (0.9616, 0.001678, 1.528), (-0.0002823, 0.001663, 1.528), (0.9616, -0.02793, -0.7184), (-0.0002861, -0.02792, 1.528)], [], [(5, 4, 6), (34, 7, 35), (1, 8, 2), (10, 33, 9), (0, 12, 11), (14, 15, 13), (3, 17, 16), (19, 20, 18), (22, 23, 21), (25, 26, 24), (28, 29, 27), (31, 32, 30)])
_uv = me_m_dv_stop_011.uv_layers.new(name='UVMap')
_uv.uv.foreach_set('vector', [0.0005048, 0.0005002, 0.9995, 0.0005003, 0.0004996, 0.9995, 0.9995, 0.0005003, 0.9995, 0.9995, 0.0004996, 0.9995, 0.9995, -0.6474, 0.9995, -0.6138, 0.0004999, -0.6474, 0.0004995, -0.6138, 0.0004999, -0.6474, 0.9995, -0.6138, 0.9995, -0.6474, 0.9995, -0.6138, 0.0005069, -0.6474, 0.0005048, -0.6138, 0.0005069, -0.6474, 0.9995, -0.6138, 0.9995, -0.6474, 0.9995, -0.6138, 0.0004997, -0.6474, 0.0005003, -0.6138, 0.0004997, -0.6474, 0.9995, -0.6138, 0.9995, -0.6474, 0.9995, -0.6138, 0.0005072, -0.6474, 0.0005093, -0.6138, 0.0005072, -0.6474, 0.9995, -0.6138, 0.0004996, 0.9995, 0.9995, 0.0005003, 0.0005048, 0.0005002, 0.0004996, 0.9995, 0.9995, 0.9995, 0.9995, 0.0005003])
me_m_dv_stop_011.materials.append(mat_material_002)
me_m_dv_stop_011.use_remesh_fix_poles = True
me_m_dv_stop_011.use_remesh_preserve_attributes = False
me_m_dv_stop_011.update()
me_t1_ram_01_009 = bpy.data.meshes.new('T1_ram_01.009')
me_t1_ram_01_009.from_pydata([(-0.5397, -1.152, -0.07), (0.5397, -1.152, -0.07001), (-0.5397, 1.152, -0.07), (0.5397, 1.152, -0.07001), (-0.5397, -1.152, 0.06999), (0.5397, -1.152, 0.07), (-0.5397, 1.152, 0.06999), (0.5397, 1.152, 0.06999), (0.4813, -1.152, -0.07), (0.4813, 1.095, -0.07), (0.4813, 1.095, 0.07), (0.4813, -1.152, 0.07), (-0.4806, 1.095, -0.07001), (-0.4806, 1.095, 0.07), (-0.4806, -1.152, -0.07001), (-0.4806, -1.152, 0.07), (0.4813, 1.095, -0.07), (0.4813, 1.095, 0.07), (0.5397, 1.152, 0.06999), (0.4813, 1.095, 0.07), (-0.4806, 1.095, 0.07), (-0.5397, 1.152, -0.07), (-0.4806, 1.095, -0.07001), (-0.5397, 1.152, 0.06999), (-0.4806, 1.095, 0.07), (0.5397, 1.152, -0.07001), (0.4813, -1.152, 0.07), (0.4813, 1.095, -0.07), (0.4813, -1.152, -0.07), (0.4813, 1.095, 0.07), (-0.4806, 1.095, 0.07), (-0.4806, -1.152, -0.07001), (-0.4806, 1.095, -0.07001), (0.4813, 1.095, -0.07), (-0.4806, 1.095, -0.07001), (-0.4806, -1.152, 0.07)], [], [(8, 9, 1), (10, 5, 7), (3, 16, 2), (2, 16, 12), (6, 19, 18), (6, 13, 19), (21, 22, 0), (4, 24, 23), (4, 15, 24), (0, 22, 14), (28, 29, 27), (31, 32, 30), (17, 34, 33), (35, 31, 30), (29, 28, 11), (25, 1, 9), (5, 10, 26), (34, 17, 20)])
_uv = me_t1_ram_01_009.uv_layers.new(name='UVMap')
_uv.uv.foreach_set('vector', [0.3266, 0.0004995, 0.3266, 0.9749, 0.6734, 0.0004995, 0.6734, 0.9749, 0.3266, 0.0004995, 0.3266, 0.9995, 0.652, 0.5, 0.348, 0.473, 0.652, 0.0004995, 0.652, 0.0004995, 0.348, 0.473, 0.348, 0.02787, 0.348, 0.0004995, 0.652, 0.473, 0.348, 0.5, 0.348, 0.0004995, 0.652, 0.02787, 0.652, 0.473, 0.3586, 0.9995, 0.6414, 0.9749, 0.3586, 0.0004995, 0.6414, 0.0004995, 0.3586, 0.9749, 0.6414, 0.9995, 0.6414, 0.0004995, 0.3586, 0.0004995, 0.3586, 0.9749, 0.3586, 0.0004995, 0.6414, 0.9749, 0.6414, 0.0004995, 0.9995, 0.0004995, 0.0005002, 0.9749, 0.9995, 0.9749, 0.0005004, 0.0004995, 0.0004998, 0.9749, 0.9995, 0.9749, 0.0004998, 0.473, 0.9995, 0.02787, 0.9995, 0.473, 0.9995, 0.0004995, 0.0005004, 0.0004995, 0.9995, 0.9749, 0.0005002, 0.9749, 0.9995, 0.0004995, 0.0004995, 0.0004995, 0.6734, 0.9995, 0.6734, 0.0004995, 0.3266, 0.9749, 0.3266, 0.0004995, 0.6734, 0.9749, 0.6734, 0.0004995, 0.9995, 0.02787, 0.0004998, 0.473, 0.0004994, 0.02787])
me_t1_ram_01_009.materials.append(mat_material_001)
me_t1_ram_01_009.use_remesh_fix_poles = True
me_t1_ram_01_009.use_remesh_preserve_attributes = False
me_t1_ram_01_009.update()
me_plane_014 = bpy.data.meshes.new('Plane.014')
me_plane_014.from_pydata([(-0.4468, -2.384e-07, -1.579), (0.4468, -2.384e-07, -1.579), (-0.4468, 2.384e-07, 1.579), (0.4468, 2.384e-07, 1.579)], [], [(0, 1, 3, 2)])
_uv = me_plane_014.uv_layers.new(name='UVMap')
_uv.uv.foreach_set('vector', [0.0, 0.0, 1.0, 0.0, 1.0, 1.0, 0.0, 1.0])
me_plane_014.materials.append(mat_wall1)
me_plane_014.use_remesh_fix_poles = True
me_plane_014.use_remesh_preserve_attributes = False
me_plane_014.update()
me_plane_015 = bpy.data.meshes.new('Plane.015')
me_plane_015.from_pydata([(-0.5238, -2.384e-07, -1.579), (0.5239, -2.384e-07, -1.579), (-0.5239, 2.384e-07, 1.579), (0.5239, 2.384e-07, 1.579)], [], [(0, 1, 3, 2)])
_uv = me_plane_015.uv_layers.new(name='UVMap')
_uv.uv.foreach_set('vector', [0.0, 0.0, 1.0, 0.0, 1.0, 1.0, 0.0, 1.0])
me_plane_015.materials.append(mat_wall1)
me_plane_015.use_remesh_fix_poles = True
me_plane_015.use_remesh_preserve_attributes = False
me_plane_015.update()
me_plane_016 = bpy.data.meshes.new('Plane.016')
me_plane_016.from_pydata([(-0.5397, -1.669e-06, 0.4277), (0.5397, -1.669e-06, 0.4277), (-0.5397, 1.669e-06, -0.4277), (0.5397, 1.669e-06, -0.4277)], [], [(0, 1, 3, 2)])
_uv = me_plane_016.uv_layers.new(name='UVMap')
_uv.uv.foreach_set('vector', [-1.707, -0.5733, -0.4178, -0.5733, -0.4178, -0.009215, -1.707, -0.009215])
me_plane_016.materials.append(mat_wall1)
me_plane_016.use_remesh_fix_poles = True
me_plane_016.use_remesh_preserve_attributes = False
me_plane_016.update()
me_m_dv_stop_012 = bpy.data.meshes.new('m_dv_stOP.012')
me_m_dv_stop_012.from_pydata([(0.481, 0.01479, -1.123), (-0.4809, 0.01479, -1.123), (-0.481, 0.01479, 1.123), (0.481, 0.01481, 1.123), (0.481, -0.0148, -1.123), (-0.481, -0.0148, -1.123), (-0.481, -0.0148, 1.123), (0.4809, -0.01478, 1.123), (-0.481, -0.0148, -1.123), (-0.481, -0.0148, -1.123), (-0.481, -0.0148, 1.123), (-0.4809, 0.01479, -1.123), (0.481, -0.0148, -1.123), (0.481, -0.0148, -1.123), (-0.481, -0.0148, -1.123), (-0.4809, 0.01479, -1.123), (0.481, 0.01479, -1.123), (0.4809, -0.01478, 1.123), (0.4809, -0.01478, 1.123), (0.481, -0.0148, -1.123), (0.481, 0.01479, -1.123), (0.481, 0.01481, 1.123), (-0.481, 0.01479, 1.123), (-0.481, -0.0148, 1.123), (-0.481, -0.0148, 1.123), (0.4809, -0.01478, 1.123), (0.481, 0.01481, 1.123), (-0.4809, 0.01479, -1.123), (-0.481, 0.01479, 1.123), (0.481, 0.01479, -1.123), (0.481, 0.01479, -1.123), (-0.481, 0.01479, 1.123), (0.481, 0.01481, 1.123), (-0.481, 0.01479, 1.123), (0.481, -0.0148, -1.123), (-0.481, -0.0148, 1.123)], [], [(5, 4, 6), (34, 7, 35), (1, 8, 2), (10, 33, 9), (0, 12, 11), (14, 15, 13), (3, 17, 16), (19, 20, 18), (22, 23, 21), (25, 26, 24), (28, 29, 27), (31, 32, 30)])
_uv = me_m_dv_stop_012.uv_layers.new(name='UVMap')
_uv.uv.foreach_set('vector', [0.0005048, 0.0005002, 0.9995, 0.0005003, 0.0004996, 0.9995, 0.9995, 0.0005003, 0.9995, 0.9995, 0.0004996, 0.9995, 0.9995, -0.6474, 0.9995, -0.6138, 0.0004999, -0.6474, 0.0004995, -0.6138, 0.0004999, -0.6474, 0.9995, -0.6138, 0.9995, -0.6474, 0.9995, -0.6138, 0.0005069, -0.6474, 0.0005048, -0.6138, 0.0005069, -0.6474, 0.9995, -0.6138, 0.9995, -0.6474, 0.9995, -0.6138, 0.0004997, -0.6474, 0.0005003, -0.6138, 0.0004997, -0.6474, 0.9995, -0.6138, 0.9995, -0.6474, 0.9995, -0.6138, 0.0005072, -0.6474, 0.0005093, -0.6138, 0.0005072, -0.6474, 0.9995, -0.6138, 0.0004996, 0.9995, 0.9995, 0.0005003, 0.0005048, 0.0005002, 0.0004996, 0.9995, 0.9995, 0.9995, 0.9995, 0.0005003])
me_m_dv_stop_012.materials.append(mat_material_002)
me_m_dv_stop_012.use_remesh_fix_poles = True
me_m_dv_stop_012.use_remesh_preserve_attributes = False
me_m_dv_stop_012.update()
me_t1_ram_01_010 = bpy.data.meshes.new('T1_ram_01.010')
me_t1_ram_01_010.from_pydata([(-0.5397, -1.152, -0.07), (0.5397, -1.152, -0.07001), (-0.5397, 1.152, -0.07), (0.5397, 1.152, -0.07001), (-0.5397, -1.152, 0.06999), (0.5397, -1.152, 0.07), (-0.5397, 1.152, 0.06999), (0.5397, 1.152, 0.06999), (0.4813, -1.152, -0.07), (0.4813, 1.095, -0.07), (0.4813, 1.095, 0.07), (0.4813, -1.152, 0.07), (-0.4806, 1.095, -0.07001), (-0.4806, 1.095, 0.07), (-0.4806, -1.152, -0.07001), (-0.4806, -1.152, 0.07), (0.4813, 1.095, -0.07), (0.4813, 1.095, 0.07), (0.5397, 1.152, 0.06999), (0.4813, 1.095, 0.07), (-0.4806, 1.095, 0.07), (-0.5397, 1.152, -0.07), (-0.4806, 1.095, -0.07001), (-0.5397, 1.152, 0.06999), (-0.4806, 1.095, 0.07), (0.5397, 1.152, -0.07001), (0.4813, -1.152, 0.07), (0.4813, 1.095, -0.07), (0.4813, -1.152, -0.07), (0.4813, 1.095, 0.07), (-0.4806, 1.095, 0.07), (-0.4806, -1.152, -0.07001), (-0.4806, 1.095, -0.07001), (0.4813, 1.095, -0.07), (-0.4806, 1.095, -0.07001), (-0.4806, -1.152, 0.07)], [], [(8, 9, 1), (10, 5, 7), (3, 16, 2), (2, 16, 12), (6, 19, 18), (6, 13, 19), (21, 22, 0), (4, 24, 23), (4, 15, 24), (0, 22, 14), (28, 29, 27), (31, 32, 30), (17, 34, 33), (35, 31, 30), (29, 28, 11), (25, 1, 9), (5, 10, 26), (34, 17, 20)])
_uv = me_t1_ram_01_010.uv_layers.new(name='UVMap')
_uv.uv.foreach_set('vector', [0.3266, 0.0004995, 0.3266, 0.9749, 0.6734, 0.0004995, 0.6734, 0.9749, 0.3266, 0.0004995, 0.3266, 0.9995, 0.652, 0.5, 0.348, 0.473, 0.652, 0.0004995, 0.652, 0.0004995, 0.348, 0.473, 0.348, 0.02787, 0.348, 0.0004995, 0.652, 0.473, 0.348, 0.5, 0.348, 0.0004995, 0.652, 0.02787, 0.652, 0.473, 0.3586, 0.9995, 0.6414, 0.9749, 0.3586, 0.0004995, 0.6414, 0.0004995, 0.3586, 0.9749, 0.6414, 0.9995, 0.6414, 0.0004995, 0.3586, 0.0004995, 0.3586, 0.9749, 0.3586, 0.0004995, 0.6414, 0.9749, 0.6414, 0.0004995, 0.9995, 0.0004995, 0.0005002, 0.9749, 0.9995, 0.9749, 0.0005004, 0.0004995, 0.0004998, 0.9749, 0.9995, 0.9749, 0.0004998, 0.473, 0.9995, 0.02787, 0.9995, 0.473, 0.9995, 0.0004995, 0.0005004, 0.0004995, 0.9995, 0.9749, 0.0005002, 0.9749, 0.9995, 0.0004995, 0.0004995, 0.0004995, 0.6734, 0.9995, 0.6734, 0.0004995, 0.3266, 0.9749, 0.3266, 0.0004995, 0.6734, 0.9749, 0.6734, 0.0004995, 0.9995, 0.02787, 0.0004998, 0.473, 0.0004994, 0.02787])
me_t1_ram_01_010.materials.append(mat_material_001)
me_t1_ram_01_010.use_remesh_fix_poles = True
me_t1_ram_01_010.use_remesh_preserve_attributes = False
me_t1_ram_01_010.update()
me_plane_017 = bpy.data.meshes.new('Plane.017')
me_plane_017.from_pydata([(-0.4468, -2.384e-07, -1.579), (0.4468, -2.384e-07, -1.579), (-0.4468, 2.384e-07, 1.579), (0.4468, 2.384e-07, 1.579)], [], [(0, 1, 3, 2)])
_uv = me_plane_017.uv_layers.new(name='UVMap')
_uv.uv.foreach_set('vector', [0.0, 0.0, 1.0, 0.0, 1.0, 1.0, 0.0, 1.0])
me_plane_017.materials.append(mat_wall1)
me_plane_017.use_remesh_fix_poles = True
me_plane_017.use_remesh_preserve_attributes = False
me_plane_017.update()
me_plane_018 = bpy.data.meshes.new('Plane.018')
me_plane_018.from_pydata([(-0.5238, -2.384e-07, -1.579), (0.5239, -2.384e-07, -1.579), (-0.5239, 2.384e-07, 1.579), (0.5239, 2.384e-07, 1.579)], [], [(0, 1, 3, 2)])
_uv = me_plane_018.uv_layers.new(name='UVMap')
_uv.uv.foreach_set('vector', [0.0, 0.0, 1.0, 0.0, 1.0, 1.0, 0.0, 1.0])
me_plane_018.materials.append(mat_wall1)
me_plane_018.use_remesh_fix_poles = True
me_plane_018.use_remesh_preserve_attributes = False
me_plane_018.update()
me_plane_019 = bpy.data.meshes.new('Plane.019')
me_plane_019.from_pydata([(-0.5397, -1.669e-06, 0.4277), (0.5397, -1.669e-06, 0.4277), (-0.5397, 1.669e-06, -0.4277), (0.5397, 1.669e-06, -0.4277)], [], [(0, 1, 3, 2)])
_uv = me_plane_019.uv_layers.new(name='UVMap')
_uv.uv.foreach_set('vector', [-1.707, -0.5733, -0.4178, -0.5733, -0.4178, -0.009215, -1.707, -0.009215])
me_plane_019.materials.append(mat_wall1)
me_plane_019.use_remesh_fix_poles = True
me_plane_019.use_remesh_preserve_attributes = False
me_plane_019.update()
me_plane_020 = bpy.data.meshes.new('Plane.020')
me_plane_020.from_pydata([(-1.51, -3.519, 0.0), (1.51, -3.519, 0.0), (-1.51, 3.519, 0.0), (1.51, 3.519, 0.0)], [], [(0, 1, 3, 2)])
_uv = me_plane_020.uv_layers.new(name='UVMap')
_uv.uv.foreach_set('vector', [0.0, 0.0, 1.0, 0.0, 1.0, 1.0, 0.0, 1.0])
me_plane_020.materials.append(mat_material_003)
me_plane_020.use_remesh_fix_poles = True
me_plane_020.use_remesh_preserve_attributes = False
me_plane_020.update()

# ---- objects
ob_plane = bpy.data.objects.new('Plane', me_plane)
ob_plane_002 = bpy.data.objects.new('Plane.002', me_plane_003)
ob_plane_001 = bpy.data.objects.new('Plane.001', me_plane_004)
ob_m_dv_stop_002 = bpy.data.objects.new('m_dv_stOP.002', me_m_dv_stop_002)
ob_t1_ram_01 = bpy.data.objects.new('T1_ram_01', me_t1_ram_01)
ob_m_dv_stop_001 = bpy.data.objects.new('m_dv_stOP.001', me_m_dv_stop_003)
ob_t1_ram_01_001 = bpy.data.objects.new('T1_ram_01.001', me_t1_ram_01_001)
ob_plane_003 = bpy.data.objects.new('Plane.003', me_plane_001)
ob_m_dv_stop_003 = bpy.data.objects.new('m_dv_stOP.003', me_m_dv_stop_004)
ob_t1_ram_01_002 = bpy.data.objects.new('T1_ram_01.002', me_t1_ram_01_002)
ob_plane_004 = bpy.data.objects.new('Plane.004', me_plane_002)
ob_plane_005 = bpy.data.objects.new('Plane.005', me_plane_005)
ob_m_dv_stop_004 = bpy.data.objects.new('m_dv_stOP.004', me_m_dv_stop_005)
ob_t1_ram_01_003 = bpy.data.objects.new('T1_ram_01.003', me_t1_ram_01_003)
ob_m_dv_stop_005 = bpy.data.objects.new('m_dv_stOP.005', me_m_dv_stop_006)
ob_t1_ram_01_004 = bpy.data.objects.new('T1_ram_01.004', me_t1_ram_01_004)
ob_plane_006 = bpy.data.objects.new('Plane.006', me_plane_006)
ob_m_dv_stop_006 = bpy.data.objects.new('m_dv_stOP.006', me_m_dv_stop_007)
ob_t1_ram_01_005 = bpy.data.objects.new('T1_ram_01.005', me_t1_ram_01_005)
ob_plane_007 = bpy.data.objects.new('Plane.007', me_plane_007)
ob_plane_008 = bpy.data.objects.new('Plane.008', me_plane_008)
ob_plane_009 = bpy.data.objects.new('Plane.009', me_plane_009)
ob_plane_010 = bpy.data.objects.new('Plane.010', me_plane_010)
ob_m_dv_stop_007 = bpy.data.objects.new('m_dv_stOP.007', me_m_dv_stop_008)
ob_t1_ram_01_006 = bpy.data.objects.new('T1_ram_01.006', me_t1_ram_01_006)
ob_m_dv_stop_008 = bpy.data.objects.new('m_dv_stOP.008', me_m_dv_stop_009)
ob_t1_ram_01_007 = bpy.data.objects.new('T1_ram_01.007', me_t1_ram_01_007)
ob_plane_011 = bpy.data.objects.new('Plane.011', me_plane_011)
ob_plane_012 = bpy.data.objects.new('Plane.012', me_plane_012)
ob_plane_013 = bpy.data.objects.new('Plane.013', me_plane_013)
ob_m_dv_stop_010 = bpy.data.objects.new('m_dv_stOP.010', me_m_dv_stop_011)
ob_t1_ram_01_009 = bpy.data.objects.new('T1_ram_01.009', me_t1_ram_01_009)
ob_plane_014 = bpy.data.objects.new('Plane.014', me_plane_014)
ob_plane_015 = bpy.data.objects.new('Plane.015', me_plane_015)
ob_plane_016 = bpy.data.objects.new('Plane.016', me_plane_016)
ob_m_dv_stop_009 = bpy.data.objects.new('m_dv_stOP.009', me_m_dv_stop_012)
ob_t1_ram_01_008 = bpy.data.objects.new('T1_ram_01.008', me_t1_ram_01_010)
ob_plane_017 = bpy.data.objects.new('Plane.017', me_plane_017)
ob_plane_018 = bpy.data.objects.new('Plane.018', me_plane_018)
ob_plane_019 = bpy.data.objects.new('Plane.019', me_plane_019)
ob_plane_020 = bpy.data.objects.new('Plane.020', me_plane_020)

# ---- transforms, parenting, visibility, modifiers, constraints
ob_plane.location = (-1.366, 5.0, 1.311e-06)
ob_plane.scale = (1.0, 6.0, 1.0)
ob_plane_002.location = (-1.366, 2.519, 1.152)
ob_plane_002.rotation_euler = (0.0, 0.0, 3.142)
ob_plane_001.location = (1.654, 2.519, 1.152)
ob_m_dv_stop_002.location = (0.5724, -1.138, 0.7184)
ob_m_dv_stop_002.rotation_euler = (0.0, 0.0, -3.142)
ob_t1_ram_01.location = (0.09133, -1.07, 1.152)
ob_t1_ram_01.rotation_euler = (1.571, -0.0, 0.0)
ob_t1_ram_01.scale = (1.0, 1.0, 1.0)
ob_m_dv_stop_001.location = (0.5724, 6.04, 0.7184)
ob_m_dv_stop_001.rotation_euler = (0.0, 0.0, -3.142)
ob_t1_ram_01_001.location = (0.09133, 6.108, 1.152)
ob_t1_ram_01_001.rotation_euler = (1.571, -0.0, 0.0)
ob_t1_ram_01_001.scale = (1.0, 1.0, 1.0)
ob_plane_003.location = (0.04583, -10.0, 1.311e-06)
ob_plane_003.scale = (7.0, 9.0, 1.0)
ob_m_dv_stop_003.location = (-6.816, -4.089, 0.7184)
ob_m_dv_stop_003.rotation_euler = (0.0, 0.0, -1.571)
ob_t1_ram_01_002.location = (-6.884, -4.57, 1.152)
ob_t1_ram_01_002.rotation_euler = (1.571, -0.0, 1.571)
ob_t1_ram_01_002.scale = (1.0, 1.0, 1.0)
ob_plane_004.location = (-9.975, -2.038, 1.311e-06)
ob_plane_004.scale = (1.0, 6.0, 1.0)
ob_plane_005.location = (-9.975, -13.0, 1.311e-06)
ob_plane_005.scale = (1.0, 6.0, 1.0)
ob_m_dv_stop_004.location = (-6.816, -15.35, 0.7184)
ob_m_dv_stop_004.rotation_euler = (0.0, 0.0, -1.571)
ob_t1_ram_01_003.location = (-6.884, -15.83, 1.152)
ob_t1_ram_01_003.rotation_euler = (1.571, -0.0, 1.571)
ob_t1_ram_01_003.scale = (1.0, 1.0, 1.0)
ob_m_dv_stop_005.location = (6.91, -4.949, 0.7184)
ob_m_dv_stop_005.rotation_euler = (-3.142, 3.142, -1.57)
ob_t1_ram_01_004.location = (6.978, -4.468, 1.152)
ob_t1_ram_01_004.rotation_euler = (-1.571, -3.142, 1.571)
ob_t1_ram_01_004.scale = (1.0, 1.0, 1.0)
ob_plane_006.location = (10.07, -6.998, 1.907e-06)
ob_plane_006.rotation_euler = (3.142, -3.142, 0.0007314)
ob_plane_006.scale = (1.0, 6.0, 1.0)
ob_m_dv_stop_006.location = (6.905, -15.91, 0.7184)
ob_m_dv_stop_006.rotation_euler = (-3.142, 3.142, -1.57)
ob_t1_ram_01_005.location = (6.973, -15.43, 1.152)
ob_t1_ram_01_005.rotation_euler = (-1.571, -3.142, 1.571)
ob_t1_ram_01_005.scale = (1.0, 1.0, 1.0)
ob_plane_007.location = (10.07, -17.96, 1.485e-06)
ob_plane_007.rotation_euler = (3.142, -3.142, 0.0007314)
ob_plane_007.scale = (1.0, 6.0, 1.0)
ob_plane_008.location = (-1.366, -20.04, 1.311e-06)
ob_plane_008.scale = (1.0, 6.0, 1.0)
ob_plane_009.location = (-1.366, -22.52, 1.152)
ob_plane_009.rotation_euler = (0.0, 0.0, 3.142)
ob_plane_010.location = (1.654, -22.52, 1.152)
ob_m_dv_stop_007.location = (0.5724, -26.18, 0.7184)
ob_m_dv_stop_007.rotation_euler = (0.0, 0.0, -3.142)
ob_t1_ram_01_006.location = (0.09133, -26.11, 1.152)
ob_t1_ram_01_006.rotation_euler = (1.571, -0.0, 0.0)
ob_t1_ram_01_006.scale = (1.0, 1.0, 1.0)
ob_m_dv_stop_008.location = (0.5724, -19.0, 0.7184)
ob_m_dv_stop_008.rotation_euler = (0.0, 0.0, -3.142)
ob_t1_ram_01_007.location = (0.09133, -18.93, 1.152)
ob_t1_ram_01_007.rotation_euler = (1.571, -0.0, 0.0)
ob_t1_ram_01_007.scale = (1.0, 1.0, 1.0)
ob_plane_011.location = (26.34, 2.519, 1.311e-06)
ob_plane_011.scale = (1.0, 6.0, 1.0)
ob_plane_012.location = (24.83, 2.519, 1.579)
ob_plane_012.rotation_euler = (0.0, 0.0, 3.142)
ob_plane_013.location = (27.85, 2.519, 1.579)
ob_m_dv_stop_010.location = (26.89, 6.04, 0.7184)
ob_m_dv_stop_010.rotation_euler = (0.0, 0.0, -3.142)
ob_t1_ram_01_009.location = (26.41, 6.108, 1.152)
ob_t1_ram_01_009.rotation_euler = (1.571, -0.0, 0.0)
ob_t1_ram_01_009.scale = (1.0, 1.0, 1.0)
ob_plane_014.location = (27.4, 6.038, 1.579)
ob_plane_015.location = (25.35, 6.038, 1.579)
ob_plane_016.location = (26.41, 6.038, 2.731)
ob_plane_016.rotation_euler = (0.0, 0.0, 3.142)
ob_m_dv_stop_009.location = (26.41, -1.015, 1.123)
ob_t1_ram_01_008.location = (26.41, -1.07, 1.152)
ob_t1_ram_01_008.rotation_euler = (1.571, -0.0, 0.0)
ob_t1_ram_01_008.scale = (1.0, 1.0, 1.0)
ob_plane_017.location = (27.4, -1.0, 1.579)
ob_plane_017.rotation_euler = (0.0, 0.0, 3.142)
ob_plane_018.location = (25.35, -1.0, 1.579)
ob_plane_018.rotation_euler = (0.0, 0.0, 3.142)
ob_plane_019.location = (26.41, -1.0, 2.731)
ob_plane_020.location = (26.34, 2.519, 3.159)
ob_plane_020.rotation_euler = (0.0, 3.142, 0.0)

# ---- collection membership
col_collection.objects.link(ob_plane)
col_collection.objects.link(ob_plane_002)
col_collection.objects.link(ob_plane_001)
col_collection.objects.link(ob_m_dv_stop_002)
col_collection.objects.link(ob_t1_ram_01)
col_collection.objects.link(ob_m_dv_stop_001)
col_collection.objects.link(ob_t1_ram_01_001)
col_collection.objects.link(ob_plane_003)
col_collection.objects.link(ob_m_dv_stop_003)
col_collection.objects.link(ob_t1_ram_01_002)
col_collection.objects.link(ob_plane_004)
col_collection.objects.link(ob_plane_005)
col_collection.objects.link(ob_m_dv_stop_004)
col_collection.objects.link(ob_t1_ram_01_003)
col_collection.objects.link(ob_m_dv_stop_005)
col_collection.objects.link(ob_t1_ram_01_004)
col_collection.objects.link(ob_plane_006)
col_collection.objects.link(ob_m_dv_stop_006)
col_collection.objects.link(ob_t1_ram_01_005)
col_collection.objects.link(ob_plane_007)
col_collection.objects.link(ob_plane_008)
col_collection.objects.link(ob_plane_009)
col_collection.objects.link(ob_plane_010)
col_collection.objects.link(ob_m_dv_stop_007)
col_collection.objects.link(ob_t1_ram_01_006)
col_collection.objects.link(ob_m_dv_stop_008)
col_collection.objects.link(ob_t1_ram_01_007)
col_hallway1.objects.link(ob_plane_011)
col_hallway1.objects.link(ob_plane_012)
col_hallway1.objects.link(ob_plane_013)
col_hallway1.objects.link(ob_m_dv_stop_010)
col_hallway1.objects.link(ob_t1_ram_01_009)
col_hallway1.objects.link(ob_plane_014)
col_hallway1.objects.link(ob_plane_015)
col_hallway1.objects.link(ob_plane_016)
col_hallway1.objects.link(ob_m_dv_stop_009)
col_hallway1.objects.link(ob_t1_ram_01_008)
col_hallway1.objects.link(ob_plane_017)
col_hallway1.objects.link(ob_plane_018)
col_hallway1.objects.link(ob_plane_019)
col_hallway1.objects.link(ob_plane_020)

# ---- scene / render settings (as saved in the file)
scene.frame_start = 1; scene.frame_end = 250; scene.frame_set(1)
scene.render.engine = 'BLENDER_EEVEE_NEXT'
scene.cycles.use_denoising = False
scene.cycles.samples = 128
scene.cycles.sampling_pattern = 'TABULATED_SOBOL'
scene.cycles.use_adaptive_sampling = False
scene.cycles.use_light_tree = False
scene.view_settings.view_transform = 'Filmic'
bpy.context.view_layer.update()

# ---- added for rendering (the .blend has no active camera and no usable light): camera, sun
cam_auto = bpy.data.cameras.new('AutoCamera')
cam_auto.lens = 50.0
cam_auto.sensor_width = 36.0
cam_auto.clip_end = 1000.0
ob_auto_camera = bpy.data.objects.new('AutoCamera', cam_auto)
scene.collection.objects.link(ob_auto_camera)
ob_auto_camera.location = (56.6907, -71.5641, 42.6221)
ob_auto_camera.rotation_euler = (1.09748, -7.21219e-08, 0.694738)
scene.camera = ob_auto_camera
light_auto_sun = bpy.data.lights.new('AutoSun', 'SUN')
light_auto_sun.energy = 3.0
light_auto_sun.angle = 0.0523599
ob_auto_sun = bpy.data.objects.new('AutoSun', light_auto_sun)
scene.collection.objects.link(ob_auto_sun)
ob_auto_sun.rotation_euler = (0.872665, 0.174533, 0.523599)
bpy.context.view_layer.update()
